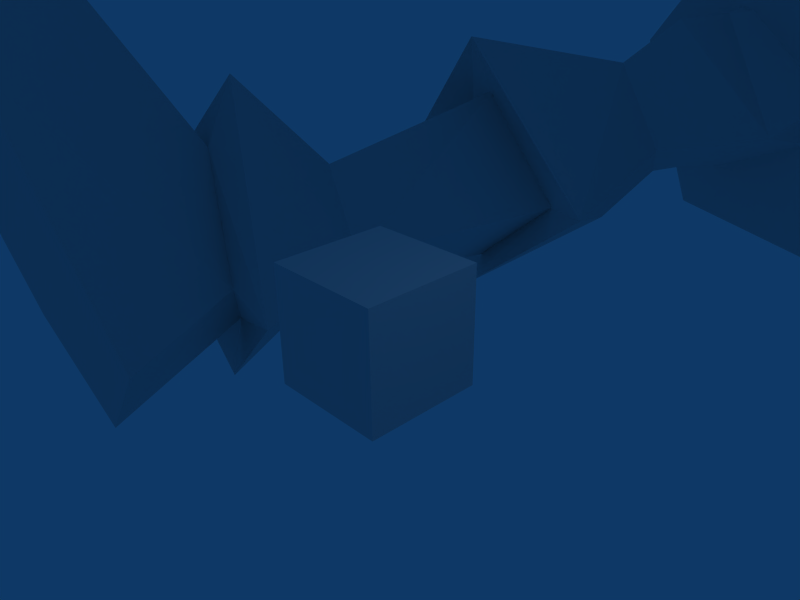 # Source: RockSlingerTest004.blend  (saved by Blender 2.49.2; exported with 4.5.12 LTS)
import bpy
from mathutils import Matrix  # noqa: F401  (used for matrix-valued properties, if any)

bpy.ops.wm.read_factory_settings(use_empty=True)
scene = bpy.context.scene
scene.name = 'Scene'

# ---- collections
col_collection_1 = bpy.data.collections.new('Collection 1'); scene.collection.children.link(col_collection_1)

# ---- materials (node trees are filled in below, after node groups)
mat_material_0 = bpy.data.materials.new('Material_0')
mat_material_0.alpha_threshold = 0.0
mat_material_0.specular_color = (0.0, 0.0, 0.0)
mat_material_0.roughness = 0.5
mat_material_0.line_color = (0.0, 0.0, 0.0, 1.0)
mat_material = bpy.data.materials.new('Material')
mat_material.alpha_threshold = 0.0
mat_material.roughness = 0.5
mat_material.line_color = (0.0, 0.0, 0.0, 1.0)

# ---- material node trees

# ---- world
world_world = bpy.data.worlds.new('World'); scene.world = world_world
world_world.color = (0.05656, 0.2208, 0.4)
world_world.use_sun_shadow = False
world_world.sun_shadow_jitter_overblur = 0.0
world_world.cycles.sampling_method = 'MANUAL'
world_world.cycles.sample_map_resolution = 256

# ---- cameras
cam_camera = bpy.data.cameras.new('Camera')
cam_camera.passepartout_alpha = 0.2
cam_camera.clip_end = 100.0
cam_camera.lens = 35.0
cam_camera.ortho_scale = 7.314
cam_camera.show_passepartout = False
cam_camera.show_safe_areas = True
cam_camera.dof.focus_distance = 0.0
cam_camera.dof.aperture_fstop = 128.0

# ---- lights
light_spot = bpy.data.lights.new('Spot', 'POINT')
light_spot.transmission_factor = 0.0
light_spot.cutoff_distance = 30.0
light_spot.energy = 100.0
light_spot.shadow_buffer_clip_start = 1.001
light_spot.shadow_soft_size = 1.0
light_spot.shadow_maximum_resolution = 0.006
light_spot.use_absolute_resolution = True
light_spot.cycles.use_multiple_importance_sampling = False

# ---- meshes
me_mesh_object_001 = bpy.data.meshes.new('Mesh Object.001')
me_mesh_object_001.from_pydata([(17.97, 83.96, 5.899), (19.31, 87.29, 11.08), (14.58, 90.91, 10.14), (22.57, 91.41, 7.174), (21.84, 90.03, 0.3544), (18.18, 93.28, 0.2387), (14.58, 90.91, 10.14), (19.31, 87.29, 11.08), (14.58, 90.91, 10.14), (14.71, 87.37, 4.981), (17.81, 98.5, 6.427), (22.57, 91.41, 7.174), (14.71, 87.37, 4.981), (18.18, 93.28, 0.2387), (21.84, 90.03, 0.3544), (21.84, 90.03, 0.3544), (17.97, 83.96, 5.899), (17.81, 98.5, 6.427), (15.17, 101.0, 6.039), (10.63, 101.2, 4.818), (5.682, 91.97, 11.62), (14.9, 100.2, 5.746), (11.35, 91.31, 10.96), (15.98, 93.79, -0.7618), (14.9, 100.2, 5.746), (17.81, 98.5, 6.427), (17.81, 98.5, 6.427), (15.98, 93.79, -0.7618), (3.046, 100.9, -2.973), (12.63, 94.68, -2.846), (3.635, 96.29, -6.12), (15.17, 101.0, 6.039), (15.98, 93.79, -0.7618), (11.35, 91.31, 10.96), (15.17, 101.0, 6.039), (11.35, 91.31, 10.96), (14.9, 100.2, 5.746), (15.17, 101.0, 6.039), (15.98, 93.79, -0.7618), (11.75, 87.62, 4.134), (11.35, 91.31, 10.96), (15.98, 93.79, -0.7618), (18.18, 93.28, 0.2387), (11.75, 87.62, 4.134), (3.278, 85.99, -9.855), (2.45, 77.03, -10.91), (-5.549, 88.16, -8.361), (12.03, 77.0, -8.163), (3.202, 86.76, -8.484), (10.26, 80.35, -4.58), (11.55, 78.65, 2.728), (15.48, 71.76, -0.0412), (10.57, 87.17, -2.753), (11.75, 87.62, 4.134), (4.964, 85.01, 11.4), (-2.639, 92.64, 10.62), (-3.475, 84.41, 11.04), (6.177, 78.89, 10.26), (11.55, 78.65, 2.728), (11.75, 87.62, 4.134), (-8.189, 85.0, 9.606), (-3.257, 75.16, 11.97), (1.942, 77.59, 13.07), (7.967, 72.93, 12.66), (13.85, 70.68, 7.162), (15.48, 71.76, -0.0412), (-11.38, 78.94, -3.912), (-10.94, 77.64, 5.67), (-11.28, 86.77, 5.793), (-6.981, 76.39, 8.985), (5.672, 70.18, -6.51), (0.853, 70.06, -7.515), (0.7416, 73.52, -7.799), (-6.445, 69.83, -7.151), (-6.625, 72.21, -8.152), (-11.45, 69.18, -2.51), (-11.85, 71.5, -2.681), (-6.286, 79.12, -9.519), (-11.38, 78.94, -3.912), (10.01, 70.51, -8.877), (5.672, 70.18, -6.51), (13.77, 65.87, -0.9611), (-2.771, 69.32, 9.71), (4.856, 65.66, 8.109), (6.34, 67.41, 10.79), (12.22, 65.16, 6.21), (-10.7, 70.23, 5.962), (-9.364, 67.85, 4.186), (-2.082, 66.98, 7.334), (-11.85, 71.5, -2.681), (-11.45, 69.18, -2.51), (12.22, 65.16, 6.21), (13.77, 65.87, -0.9611), (-8.301, 66.64, -9.514), (-12.22, 57.2, -11.15), (-15.54, 55.87, -1.964), (-12.88, 64.92, -2.583), (-12.88, 64.92, -2.583), (-9.758, 63.17, 5.317), (-9.849, 54.27, 6.27), (-15.54, 55.87, -1.964), (-19.24, 40.41, -2.061), (11.77, 65.15, -0.1437), (5.672, 70.18, -6.51), (11.77, 65.15, -0.1437), (6.34, 67.41, 10.79), (-2.233, 38.47, -13.65), (11.54, 40.88, -12.11), (14.56, 39.23, 7.354), (14.56, 39.23, 7.354), (1.915, 37.2, 9.684), (-2.233, 38.47, -13.65), (11.54, 40.88, -12.11), (18.56, 41.23, -2.874), (14.56, 39.23, 7.354), (-2.233, 38.47, -13.65), (1.915, 37.2, 9.684), (-11.67, 38.14, 7.184), (-11.67, 38.14, 7.184), (-15.6, 40.92, -11.99), (-2.233, 38.47, -13.65), (-15.6, 40.92, -11.99), (-11.67, 38.14, 7.184), (-19.24, 40.41, -2.061), (14.24, 56.47, -1.954), (18.56, 41.23, -2.874), (11.54, 40.88, -12.11), (8.463, 56.96, -9.884), (8.047, 66.57, -7.823), (11.77, 65.15, -0.1437), (0.39, 66.82, -9.062), (-0.3771, 57.71, -11.78), (-2.233, 38.47, -13.65), (-15.6, 40.92, -11.99), (-19.24, 40.41, -2.061), (11.77, 65.15, -0.1437), (7.887, 63.6, 7.033), (11.77, 65.15, -0.1437), (11.17, 55.2, 7.573), (14.24, 56.47, -1.954), (-1.598, 62.37, 8.486), (1.031, 53.48, 9.16), (1.915, 37.2, 9.684), (14.56, 39.23, 7.354), (18.56, 41.23, -2.874), (-11.67, 38.14, 7.184), (11.77, 65.15, -0.1437), (11.77, 65.15, -0.1437), (16.05, 13.76, -6.003), (12.23, 22.38, -4.303), (16.17, 24.62, -11.13), (16.17, 24.62, -11.13), (18.14, 14.08, -9.794), (17.93, 23.5, -1.498), (12.23, 22.38, -4.303), (16.05, 13.76, -6.003), (19.26, 14.52, -3.334), (17.93, 23.5, -1.498), (10.04, 20.76, -2.941), (19.03, 22.33, 1.062), (15.36, 31.1, -0.4886), (15.36, 31.1, -0.4886), (11.46, 30.33, -3.33), (13.2, 31.81, -9.528), (16.69, 24.3, -13.96), (10.04, 20.76, -2.941), (11.46, 30.33, -3.33), (13.2, 31.81, -9.528), (2.858, 49.24, 5.118), (7.844, 35.37, -2.178), (13.88, 38.8, 1.404), (12.81, 35.47, -7.313), (9.473, 32.92, -2.792), (7.844, 35.37, -2.178), (12.0, 37.92, -7.336), (12.81, 35.47, -7.313), (14.82, 34.73, 1.429), (16.81, 36.01, -4.969), (16.52, 39.18, -4.534), (12.81, 35.47, -7.313), (13.2, 31.81, -9.528), (12.81, 35.47, -7.313), (16.97, 31.91, -5.284), (16.81, 36.01, -4.969), (14.82, 34.73, 1.429), (16.69, 24.3, -13.96), (16.17, 24.62, -11.13), (12.23, 22.38, -4.303), (10.04, 20.76, -2.941), (16.69, 24.3, -13.96), (10.04, 20.76, -2.941), (12.23, 22.38, -4.303), (17.93, 23.5, -1.498), (17.93, 23.5, -1.498), (19.03, 22.33, 1.062), (14.57, 7.576, -5.571), (18.14, 14.08, -9.794), (18.14, 14.08, -9.794), (18.28, 9.217, -12.85), (21.76, 10.93, 0.6279), (19.26, 14.52, -3.334), (14.57, 7.576, -5.571), (21.76, 10.93, 0.6279), (22.48, 24.85, -6.542), (16.69, 24.3, -13.96), (13.2, 31.81, -9.528), (15.36, 31.1, -0.4886), (19.03, 22.33, 1.062), (12.81, 35.47, -7.313), (16.81, 36.01, -4.969), (8.488, 51.47, -9.121), (13.91, 52.54, -1.712), (11.56, 51.28, 5.393), (13.88, 38.8, 1.404), (14.82, 34.73, 1.429), (3.239, 50.2, -7.003), (14.82, 34.73, 1.429), (12.0, 37.92, -7.336), (2.858, 49.24, 5.118), (15.36, 31.1, -0.4886), (14.82, 34.73, 1.429), (9.473, 32.92, -2.792), (19.03, 22.33, 1.062), (17.93, 23.5, -1.498), (19.48, 26.12, -6.503), (22.48, 24.85, -6.542), (16.17, 24.62, -11.13), (16.69, 24.3, -13.96), (19.26, 14.52, -3.334), (21.76, 10.93, 0.6279), (25.76, 9.642, -7.83), (20.83, 14.84, -7.067), (17.93, 23.5, -1.498), (19.48, 26.12, -6.503), (16.17, 24.62, -11.13), (18.14, 14.08, -9.794), (18.28, 9.217, -12.85), (25.76, 9.642, -7.83), (-16.54, 13.42, -8.052), (-19.82, 13.79, -10.87), (-18.99, 24.51, -11.96), (-18.99, 24.51, -11.96), (-12.83, 22.19, -7.067), (-17.27, 22.71, -2.417), (-18.67, 13.77, -4.403), (-16.54, 13.42, -8.052), (-12.83, 22.19, -7.067), (-17.27, 22.71, -2.417), (-10.22, 20.67, -6.66), (-12.19, 30.11, -5.785), (-14.91, 30.41, -1.739), (-14.91, 30.41, -1.739), (-17.36, 21.32, 0.2647), (-16.03, 31.8, -10.89), (-12.19, 30.11, -5.785), (-10.22, 20.67, -6.66), (-20.43, 24.31, -14.46), (-16.03, 31.8, -10.89), (-8.665, 35.33, -5.525), (-10.28, 32.81, -5.748), (-15.09, 35.36, -8.65), (-13.94, 33.96, 0.1664), (-13.27, 38.08, 0.158), (-17.8, 38.61, -4.483), (-18.07, 35.46, -5.051), (-13.94, 33.96, 0.1664), (-15.09, 35.36, -8.65), (-16.03, 31.8, -10.89), (-15.09, 35.36, -8.65), (-13.94, 33.96, 0.1664), (-18.07, 35.46, -5.051), (-18.11, 31.37, -5.622), (-20.43, 24.31, -14.46), (-10.22, 20.67, -6.66), (-12.83, 22.19, -7.067), (-18.99, 24.51, -11.96), (-20.43, 24.31, -14.46), (-10.22, 20.67, -6.66), (-17.36, 21.32, 0.2647), (-17.27, 22.71, -2.417), (-17.27, 22.71, -2.417), (-12.83, 22.19, -7.067), (-14.68, 7.35, -8.641), (-20.75, 9.112, -14.08), (-19.82, 13.79, -10.87), (-19.82, 13.79, -10.87), (-19.46, 9.781, -0.1274), (-14.68, 7.35, -8.641), (-18.67, 13.77, -4.403), (-19.46, 9.781, -0.1274), (-16.03, 31.8, -10.89), (-20.43, 24.31, -14.46), (-23.33, 23.99, -5.496), (-15.09, 35.36, -8.65), (-18.07, 35.46, -5.051), (-14.46, 37.86, -8.742), (-14.91, 30.41, -1.739), (-13.94, 33.96, 0.1664), (-17.36, 21.32, 0.2647), (-2.391, 49.0, 1.798), (-5.792, 50.26, -9.146), (-10.7, 51.48, -10.28), (-14.75, 51.99, -2.852), (-11.08, 50.51, 3.711), (-15.09, 35.36, -8.65), (-17.8, 38.61, -4.483), (-2.391, 49.0, 1.798), (-8.665, 35.33, -5.525), (-13.94, 33.96, 0.1664), (-10.28, 32.81, -5.748), (-14.91, 30.41, -1.739), (-20.58, 25.49, -6.373), (-17.27, 22.71, -2.417), (-17.36, 21.32, 0.2647), (-23.33, 23.99, -5.496), (-18.99, 24.51, -11.96), (-20.43, 24.31, -14.46), (-26.05, 8.678, -6.801), (-19.46, 9.781, -0.1274), (-18.67, 13.77, -4.403), (-21.45, 14.19, -7.342), (-17.27, 22.71, -2.417), (-20.58, 25.49, -6.373), (-18.99, 24.51, -11.96), (-19.82, 13.79, -10.87), (-20.75, 9.112, -14.08), (-26.05, 8.678, -6.801), (-9.712, 93.5, 6.33), (-7.402, 102.2, -2.275), (-11.32, 101.6, -5.088), (-10.24, 89.84, -3.728), (-3.995, 96.27, -8.861), (-11.32, 101.6, -5.088), (-7.402, 102.2, -2.275), (-11.32, 101.6, -5.088), (-13.26, 93.1, 1.847), (-10.24, 89.84, -3.728), (-15.61, 84.76, -7.979), (-11.33, 87.43, -6.187), (-13.62, 90.89, -2.005), (-13.62, 90.89, -2.005), (-19.21, 88.62, -4.538), (-11.33, 87.43, -6.187), (-15.61, 84.76, -7.979), (-14.02, 91.04, -14.34), (-14.02, 91.04, -14.34), (-9.14, 93.16, -11.53), (-7.864, 94.86, -10.23), (-9.14, 93.16, -11.53), (-13.04, 98.54, -6.92), (-13.04, 98.54, -6.92), (-10.55, 100.3, -5.239), (-7.864, 94.86, -10.23), (-7.864, 94.86, -10.23), (-18.53, 93.0, -9.361), (-13.04, 98.54, -6.92), (-14.02, 91.04, -14.34), (-19.21, 88.62, -4.538), (-13.62, 90.89, -2.005), (-13.04, 98.54, -6.92), (-13.26, 93.1, 1.847), (-10.55, 100.3, -5.239), (-11.32, 101.6, -5.088), (-10.55, 100.3, -5.239), (-7.864, 94.86, -10.23), (-10.24, 89.84, -3.728), (-13.26, 93.1, 1.847), (-11.33, 87.43, -6.187), (-7.864, 94.86, -10.23), (-10.24, 89.84, -3.728), (-9.14, 93.16, -11.53), (-4.515, 102.9, 0.4114), (-4.021, 99.58, 5.263), (-3.291, 102.9, 2.747), (-4.515, 102.9, 0.4114), (-7.402, 102.2, -2.275), (1.792, 103.4, 1.417), (7.044, 101.7, 4.548), (3.087, 98.78, 7.753), (4.734, 102.0, 5.558), (10.63, 101.2, 4.818), (-0.9751, 97.39, 7.388), (-7.402, 102.2, -2.275), (2.792, 103.9, 14.37), (0.9107, 103.6, 16.67), (0.7869, 103.3, 14.9), (4.734, 102.0, 5.558), (1.792, 103.4, 1.417), (0.6648, 104.2, 2.466), (4.611, 102.9, 5.71), (4.734, 102.0, 5.558), (4.611, 102.9, 5.71), (5.047, 105.8, 0.1612), (8.986, 104.6, 4.148), (0.6648, 104.2, 2.466), (-0.4463, 106.6, -0.9817), (5.047, 105.8, 0.1612), (5.047, 105.8, 0.1612), (0.6648, 104.2, 2.466), (-1.299, 103.8, 14.67), (0.7869, 103.3, 14.9), (0.9107, 103.6, 16.67), (-5.965, 109.5, 9.101), (-8.938, 104.2, 5.458), (-4.309, 102.7, 6.361), (-4.309, 102.7, 6.361), (-8.938, 104.2, 5.458), (-5.672, 105.5, 0.9444), (0.6648, 104.2, 2.466), (-4.309, 102.7, 6.361), (-5.672, 105.5, 0.9444), (-5.672, 105.5, 0.9444), (-0.4463, 106.6, -0.9817), (0.8515, 108.5, 17.33), (0.8663, 110.4, 18.09), (-2.684, 110.5, 17.51), (-2.257, 108.6, 16.75), (-2.684, 110.5, 17.51), (-4.478, 111.0, 14.41), (0.8087, 107.2, 16.35), (0.9107, 103.6, 16.67), (2.792, 103.9, 14.37), (2.563, 106.8, 14.97), (3.81, 107.8, 15.91), (0.8515, 108.5, 17.33), (3.837, 108.7, 16.31), (4.287, 110.6, 17.0), (0.8663, 110.4, 18.09), (5.124, 107.6, 12.96), (5.067, 109.0, 13.2), (5.589, 111.2, 13.68), (4.945, 101.9, 8.497), (6.35, 109.8, 8.201), (5.589, 111.2, 13.68), (5.982, 112.3, 8.524), (5.02, 111.5, 13.38), (3.679, 111.0, 16.38), (0.8663, 110.4, 18.09), (3.039, 99.8, 12.55), (2.944, 101.0, 7.499), (8.986, 104.6, 4.148), (0.7562, 99.24, 13.28), (-0.3574, 99.51, 9.061), (5.589, 111.2, 13.68), (4.734, 102.0, 5.558), (3.087, 98.78, 7.753), (0.8049, 110.8, 17.36), (0.7853, 112.8, 17.71), (3.56, 113.1, 16.67), (0.5533, 116.2, 15.53), (3.401, 116.6, 13.54), (0.1649, 117.8, 10.69), (3.549, 117.1, 9.623), (-0.08248, 117.3, 7.178), (4.982, 113.7, 13.61), (5.684, 114.6, 8.96), (3.347, 115.3, 5.366), (-0.2499, 115.5, 4.332), (-0.2852, 113.2, 3.183), (3.814, 113.1, 4.26), (-0.2577, 110.7, 2.819), (3.892, 110.6, 3.988), (5.047, 105.8, 0.1612), (-0.4463, 106.6, -0.9817), (8.986, 104.6, 4.148), (-0.9751, 97.39, 7.388), (2.944, 101.0, 7.499), (5.587, 106.4, 9.701), (6.232, 103.2, 9.84), (8.07, 102.5, 7.303), (7.026, 107.6, 7.079), (8.561, 105.2, 5.596), (-1.299, 103.8, 14.67), (0.9107, 103.6, 16.67), (0.8087, 107.2, 16.35), (-1.11, 106.7, 15.24), (-3.97, 107.4, 13.62), (-4.192, 101.7, 9.164), (-1.629, 99.69, 12.89), (0.7562, 99.24, 13.28), (-2.25, 107.7, 16.35), (-3.937, 108.8, 13.86), (-3.039, 101.3, 6.707), (-2.684, 110.5, 17.51), (-3.291, 102.9, 2.747), (-4.478, 111.0, 14.41), (-4.478, 111.0, 14.41), (-0.3574, 99.51, 9.061), (-4.021, 99.58, 5.263), (-0.9751, 97.39, 7.388), (-3.291, 102.9, 2.747), (-0.2577, 110.7, 2.819), (-0.4463, 106.6, -0.9817), (-5.672, 105.5, 0.9444), (-4.183, 110.4, 4.578), (-4.174, 112.9, 4.844), (-0.2852, 113.2, 3.183), (-3.649, 115.2, 5.877), (-0.2499, 115.5, 4.332), (-0.08248, 117.3, 7.178), (-8.938, 104.2, 5.458), (-5.664, 112.1, 9.375), (-5.404, 114.3, 9.77), (-3.307, 117.0, 10.12), (0.1649, 117.8, 10.69), (-2.567, 116.4, 13.98), (0.5533, 116.2, 15.53), (-4.478, 111.0, 14.41), (-3.971, 111.3, 14.04), (-3.998, 113.5, 14.27), (-2.121, 113.0, 17.08), (0.7853, 112.8, 17.71), (-2.19, 110.9, 16.81), (0.8049, 110.8, 17.36), (0.8663, 110.4, 18.09), (0.6648, 104.2, 2.466), (1.792, 103.4, 1.417), (-7.48, 102.1, 8.439), (-5.327, 103.0, 10.68), (-4.846, 106.1, 10.46), (-6.701, 107.3, 8.082), (-8.33, 104.8, 6.831), (21.61, 82.23, 6.097), (23.03, 84.75, 10.77), (19.31, 87.29, 11.08), (19.31, 87.29, 11.08), (21.61, 82.23, 6.097), (21.84, 90.03, 0.3544), (24.61, 80.88, 6.897), (28.12, 83.82, 2.839), (31.76, 81.33, 3.462), (31.76, 81.33, 3.462), (27.28, 75.99, 7.837), (31.76, 81.33, 3.462), (36.66, 74.98, 7.085), (36.66, 74.98, 7.085), (33.59, 72.66, 11.56), (28.12, 83.82, 2.839), (34.58, 74.81, 13.96), (28.73, 80.52, 12.75), (27.28, 75.99, 7.837), (33.59, 72.66, 11.56), (34.58, 74.81, 13.96), (26.47, 88.06, 7.704), (26.2, 86.27, 1.728), (23.03, 84.75, 10.77), (25.67, 83.52, 10.26), (21.84, 90.03, 0.3544), (26.2, 86.27, 1.728), (28.12, 83.82, 2.839), (25.67, 83.52, 10.26), (23.03, 84.75, 10.77), (24.61, 80.88, 6.897), (28.73, 80.52, 12.75), (28.81, 85.87, 7.02), (28.12, 83.82, 2.839), (26.2, 86.27, 1.728), (31.76, 81.33, 3.462), (33.77, 82.75, 7.918), (36.66, 74.98, 7.085), (37.88, 76.14, 10.32), (25.67, 83.52, 10.26), (26.2, 86.27, 1.728), (25.67, 83.52, 10.26), (25.67, 83.52, 10.26), (28.73, 80.52, 12.75), (34.58, 74.81, 13.96), (41.41, 69.34, 18.32), (37.44, 72.48, 14.13), (36.82, 69.1, 12.58), (36.55, 63.77, 13.83), (41.41, 69.34, 18.32), (42.84, 62.81, 15.41), (41.41, 69.34, 18.32), (45.25, 63.51, 12.02), (42.84, 62.81, 15.41), (36.55, 63.77, 13.83), (38.91, 72.24, 8.828), (36.82, 69.1, 12.58), (36.66, 74.98, 7.085), (38.91, 72.24, 8.828), (38.91, 72.24, 8.828), (39.77, 73.29, 11.49), (37.44, 72.48, 14.13), (37.44, 72.48, 14.13), (34.58, 74.81, 13.96), (36.82, 69.1, 12.58), (37.44, 72.48, 14.13), (39.77, 73.29, 11.49), (37.44, 72.48, 14.13), (41.41, 69.34, 18.32), (46.12, 69.67, 11.42), (38.91, 72.24, 8.828), (42.81, 66.43, 7.916), (45.25, 63.51, 12.02), (45.25, 63.51, 12.02), (42.84, 62.81, 15.41), (36.82, 69.1, 12.58), (38.91, 72.24, 8.828), (42.81, 66.43, 7.916), (45.25, 63.51, 12.02), (18.85, 0.8023, 2.057), (22.37, -0.4277, 7.762), (21.32, 3.903, 6.014), (14.57, 7.576, -5.571), (17.07, 8.14, -6.682), (19.96, 9.156, -1.896), (19.96, 9.156, -1.896), (21.76, 10.93, 0.6279), (25.76, 9.642, -7.83), (21.76, 10.93, 0.6279), (19.96, 9.156, -1.896), (22.72, 9.122, -6.847), (19.68, 10.14, -9.996), (19.68, 10.14, -9.996), (17.07, 8.14, -6.682), (14.57, 7.576, -5.571), (18.28, 9.217, -12.85), (25.76, 9.642, -7.83), (20.64, 4.109, -13.56), (19.68, 10.14, -9.996), (22.72, 9.122, -6.847), (24.13, 3.153, -9.149), (26.36, 3.564, 3.73), (27.22, 0.82, 1.764), (27.42, -0.02177, 5.636), (22.37, -0.4277, 7.762), (19.96, 9.156, -1.896), (21.32, 3.903, 6.014), (22.37, -0.4277, 7.762), (17.07, 8.14, -6.682), (19.68, 10.14, -9.996), (20.64, 4.109, -13.56), (15.86, 3.063, -8.517), (19.96, 9.156, -1.896), (24.13, 3.153, -9.149), (15.86, 3.063, -8.517), (20.64, 4.109, -13.56), (18.85, 0.8023, 2.057), (27.22, 0.82, 1.764), (22.37, -0.4277, 7.762), (27.42, -0.02177, 5.636), (-18.83, 83.75, -10.17), (-19.21, 88.62, -4.538), (-19.21, 88.62, -4.538), (-22.33, 86.79, -7.236), (-14.02, 91.04, -14.34), (-18.83, 83.75, -10.17), (-21.87, 83.03, -11.49), (-25.41, 78.79, -12.7), (-25.14, 84.56, -18.57), (-25.14, 84.56, -18.57), (-21.51, 86.28, -16.66), (-33.15, 76.94, -13.89), (-32.3, 79.47, -19.15), (-32.3, 79.47, -19.15), (-25.14, 84.56, -18.57), (-21.51, 86.28, -16.66), (-34.98, 79.39, -12.49), (-33.15, 76.94, -13.89), (-25.41, 78.79, -12.7), (-28.71, 83.83, -9.469), (-34.98, 79.39, -12.49), (-22.46, 90.46, -11.56), (-18.9, 88.26, -16.19), (-22.33, 86.79, -7.236), (-24.27, 86.04, -9.344), (-18.9, 88.26, -16.19), (-14.02, 91.04, -14.34), (-21.51, 86.28, -16.66), (-22.33, 86.79, -7.236), (-24.27, 86.04, -9.344), (-21.87, 83.03, -11.49), (-28.71, 83.83, -9.469), (-24.24, 88.7, -13.68), (-18.9, 88.26, -16.19), (-24.27, 86.04, -9.344), (-18.9, 88.26, -16.19), (-21.51, 86.28, -16.66), (-25.14, 84.56, -18.57), (-29.16, 86.62, -16.23), (-24.27, 86.04, -9.344), (-32.3, 79.47, -19.15), (-35.02, 81.06, -17.29), (-34.98, 79.39, -12.49), (-28.71, 83.83, -9.469), (-24.27, 86.04, -9.344), (-43.92, 75.58, -13.63), (-38.47, 68.92, -14.48), (-36.91, 74.11, -15.3), (-37.72, 77.64, -14.26), (-43.92, 75.58, -13.63), (-43.92, 75.58, -13.63), (-44.43, 69.24, -17.19), (-38.47, 68.92, -14.48), (-44.43, 69.24, -17.19), (-44.04, 70.14, -21.29), (-35.61, 77.32, -19.34), (-32.3, 79.47, -19.15), (-36.91, 74.11, -15.3), (-35.61, 77.32, -19.34), (-35.61, 77.32, -19.34), (-37.71, 78.68, -17.72), (-37.72, 77.64, -14.26), (-37.72, 77.64, -14.26), (-37.72, 77.64, -14.26), (-36.91, 74.11, -15.3), (-34.98, 79.39, -12.49), (-43.92, 75.58, -13.63), (-37.72, 77.64, -14.26), (-37.71, 78.68, -17.72), (-43.2, 76.3, -21.92), (-44.04, 70.14, -21.29), (-44.43, 69.24, -17.19), (-35.61, 77.32, -19.34), (-39.11, 72.28, -22.82), (-44.04, 70.14, -21.29), (-39.11, 72.28, -22.82), (-35.61, 77.32, -19.34), (-36.91, 74.11, -15.3), (-44.04, 70.14, -21.29), (-19.8, 8.649, -2.884), (-19.46, 9.781, -0.1274), (-26.05, 8.678, -6.801), (-26.05, 8.678, -6.801), (-23.0, 8.498, -7.557), (-19.8, 8.649, -2.884), (-19.02, 0.5869, 1.395), (-21.44, 3.834, 5.26), (-22.47, -0.4285, 7.189), (-17.34, 7.616, -7.933), (-19.8, 8.649, -2.884), (-21.44, 3.834, 5.26), (-20.3, 9.538, -11.02), (-26.05, 8.678, -6.801), (-14.68, 7.35, -8.641), (-19.46, 9.781, -0.1274), (-19.8, 8.649, -2.884), (-19.8, 8.649, -2.884), (-17.34, 7.616, -7.933), (-14.68, 7.35, -8.641), (-17.34, 7.616, -7.933), (-20.3, 9.538, -11.02), (-20.75, 9.112, -14.08), (-26.05, 8.678, -6.801), (-23.0, 8.498, -7.557), (-20.3, 9.538, -11.02), (-21.02, 3.278, -14.32), (-24.45, 2.487, -9.824), (-26.51, 3.393, 3.056), (-19.8, 8.649, -2.884), (-21.44, 3.834, 5.26), (-22.47, -0.4285, 7.189), (-27.39, 0.5729, 1.21), (-27.54, -0.1179, 5.114), (-22.47, -0.4285, 7.189), (-21.02, 3.278, -14.32), (-20.3, 9.538, -11.02), (-16.17, 2.441, -9.297), (-21.44, 3.834, 5.26), (-24.45, 2.487, -9.824), (-21.02, 3.278, -14.32), (-16.17, 2.441, -9.297), (-19.02, 0.5869, 1.395), (-27.39, 0.5729, 1.21), (-22.47, -0.4285, 7.189), (-27.54, -0.1179, 5.114), (3.303, 115.1, 20.51), (0.4506, 109.9, 17.46), (4.86, 114.8, 18.63), (3.303, 115.1, 20.51), (3.303, 115.1, 20.51), (0.4506, 109.9, 17.46), (1.598, 116.3, 19.21), (4.86, 114.8, 18.63), (4.86, 114.8, 18.63), (1.598, 116.3, 19.21), (1.598, 116.3, 19.21), (1.598, 116.3, 19.21), (0.4506, 109.9, 17.46), (3.303, 115.1, 20.51), (-0.6399, 113.0, 19.76), (1.053, 110.3, 17.25), (0.6043, 114.2, 18.41), (-0.6399, 113.0, 19.76), (-0.6399, 113.0, 19.76), (1.053, 110.3, 17.25), (-2.215, 112.6, 18.27), (0.6043, 114.2, 18.41), (0.6043, 114.2, 18.41), (-2.215, 112.6, 18.27), (-2.215, 112.6, 18.27), (-2.215, 112.6, 18.27), (1.053, 110.3, 17.25), (-0.6399, 113.0, 19.76)], [(769, 771), (775, 776), (783, 785), (789, 790)], [(0, 1, 2), (3, 4, 5), (6, 7, 3), (9, 0, 8), (5, 10, 11), (12, 13, 14), (15, 16, 12), (3, 17, 6), (18, 19, 20), (17, 21, 22), (23, 24, 25), (26, 5, 27), (28, 19, 29), (29, 30, 28), (31, 32, 29), (29, 19, 31), (20, 33, 34), (35, 6, 17), (22, 36, 37), (37, 36, 38), (39, 9, 6), (6, 40, 39), (41, 42, 12), (12, 43, 41), (44, 45, 46), (45, 44, 47), (44, 48, 49), (49, 47, 44), (47, 49, 50), (50, 51, 47), (30, 29, 52), (52, 48, 30), (48, 52, 49), (49, 52, 53), (53, 50, 49), (32, 53, 52), (52, 29, 32), (54, 20, 55), (33, 20, 54), (55, 56, 54), (54, 56, 57), (54, 57, 58), (58, 59, 54), (54, 59, 33), (56, 60, 61), (61, 62, 56), (62, 57, 56), (62, 63, 57), (58, 57, 63), (63, 64, 58), (64, 65, 58), (66, 67, 68), (68, 67, 69), (60, 68, 69), (69, 61, 60), (70, 71, 72), (71, 73, 74), (74, 72, 71), (73, 75, 76), (76, 74, 73), (77, 74, 76), (74, 77, 72), (76, 78, 77), (72, 77, 46), (45, 72, 46), (72, 45, 79), (79, 80, 72), (47, 79, 45), (79, 47, 51), (51, 81, 79), (61, 69, 82), (61, 82, 83), (83, 84, 61), (62, 61, 84), (84, 63, 62), (63, 84, 85), (86, 67, 66), (69, 67, 86), (86, 82, 69), (82, 86, 87), (87, 88, 82), (82, 88, 83), (66, 89, 86), (86, 89, 90), (90, 87, 86), (91, 64, 63), (65, 64, 85), (85, 92, 65), (93, 94, 95), (95, 96, 93), (93, 96, 75), (75, 73, 93), (87, 90, 97), (97, 98, 87), (88, 87, 98), (99, 98, 97), (97, 100, 99), (99, 100, 101), (102, 103, 79), (104, 85, 105), (106, 107, 108), (109, 110, 111), (112, 113, 114), (115, 116, 117), (118, 119, 120), (121, 122, 123), (124, 125, 126), (126, 127, 124), (124, 127, 128), (128, 129, 124), (129, 128, 70), (70, 128, 130), (130, 71, 70), (126, 131, 127), (131, 128, 127), (128, 131, 130), (131, 93, 130), (130, 93, 73), (73, 71, 130), (131, 126, 132), (133, 131, 132), (131, 133, 94), (93, 131, 94), (95, 94, 133), (133, 134, 95), (79, 81, 135), (136, 83, 88), (83, 136, 137), (137, 136, 138), (138, 139, 137), (98, 140, 88), (88, 140, 136), (136, 140, 141), (141, 138, 136), (138, 141, 142), (142, 143, 138), (138, 143, 144), (144, 139, 138), (98, 99, 141), (141, 140, 98), (101, 145, 99), (99, 145, 142), (142, 141, 99), (84, 83, 146), (147, 92, 85), (148, 149, 150), (151, 152, 148), (153, 154, 155), (155, 156, 157), (158, 159, 160), (161, 162, 158), (163, 164, 165), (165, 166, 167), (168, 169, 170), (171, 172, 173), (173, 174, 175), (176, 177, 178), (179, 180, 166), (166, 172, 181), (182, 183, 184), (185, 186, 187), (187, 188, 189), (190, 191, 192), (193, 194, 190), (195, 148, 196), (197, 198, 195), (199, 200, 155), (155, 201, 202), (203, 204, 205), (205, 182, 203), (203, 182, 206), (206, 207, 203), (182, 205, 208), (208, 209, 182), (178, 209, 208), (208, 174, 178), (178, 174, 210), (210, 211, 178), (178, 211, 212), (212, 213, 178), (178, 213, 214), (215, 210, 174), (213, 212, 168), (216, 206, 182), (217, 173, 215), (218, 215, 173), (162, 219, 220), (220, 221, 162), (169, 221, 220), (220, 213, 169), (222, 223, 224), (224, 225, 222), (225, 224, 226), (226, 227, 225), (228, 229, 230), (230, 231, 228), (232, 228, 231), (231, 233, 232), (234, 233, 231), (231, 235, 234), (236, 235, 231), (231, 237, 236), (238, 239, 240), (241, 242, 238), (243, 244, 245), (245, 246, 247), (248, 249, 250), (251, 252, 248), (253, 254, 255), (255, 256, 257), (258, 259, 260), (261, 262, 263), (263, 264, 265), (266, 259, 254), (254, 267, 268), (269, 270, 271), (272, 273, 274), (274, 275, 276), (277, 278, 279), (280, 281, 277), (282, 283, 284), (285, 238, 282), (286, 287, 245), (245, 288, 289), (290, 291, 292), (292, 271, 290), (293, 290, 271), (271, 294, 293), (293, 294, 263), (263, 295, 293), (296, 271, 292), (271, 296, 297), (292, 298, 296), (299, 258, 300), (300, 258, 295), (295, 301, 300), (301, 295, 263), (263, 302, 301), (303, 302, 263), (304, 295, 258), (305, 262, 303), (306, 303, 262), (262, 307, 306), (307, 262, 308), (308, 309, 307), (249, 309, 308), (308, 310, 249), (311, 312, 313), (313, 314, 311), (315, 311, 314), (314, 316, 315), (317, 318, 319), (319, 320, 317), (320, 319, 321), (321, 322, 320), (320, 322, 323), (323, 324, 320), (320, 324, 325), (325, 326, 320), (327, 328, 329), (77, 78, 330), (330, 46, 77), (46, 331, 44), (332, 333, 331), (331, 333, 28), (28, 30, 331), (30, 48, 331), (331, 48, 44), (327, 56, 55), (334, 335, 327), (68, 327, 335), (68, 60, 327), (60, 56, 327), (335, 336, 68), (68, 336, 66), (337, 338, 339), (340, 341, 337), (342, 343, 344), (345, 346, 342), (347, 348, 349), (350, 351, 352), (46, 330, 353), (353, 331, 46), (331, 353, 332), (354, 355, 348), (348, 356, 354), (354, 357, 358), (358, 359, 354), (359, 358, 360), (360, 361, 359), (360, 362, 363), (362, 364, 363), (365, 366, 358), (358, 367, 365), (368, 369, 342), (342, 370, 368), (371, 372, 373), (372, 374, 375), (28, 333, 374), (374, 376, 28), (28, 376, 377), (377, 19, 28), (373, 376, 374), (19, 377, 378), (377, 379, 378), (379, 377, 376), (378, 20, 380), (55, 20, 378), (378, 381, 55), (55, 381, 372), (372, 327, 55), (382, 327, 372), (383, 384, 385), (386, 387, 388), (388, 389, 390), (391, 392, 393), (394, 395, 396), (397, 391, 398), (399, 400, 401), (402, 403, 404), (405, 406, 407), (408, 409, 410), (411, 412, 408), (413, 414, 415), (416, 417, 418), (419, 420, 421), (421, 422, 419), (423, 419, 422), (424, 419, 423), (423, 425, 424), (424, 425, 426), (426, 427, 424), (421, 428, 422), (422, 428, 423), (425, 423, 428), (428, 429, 425), (425, 429, 430), (431, 428, 421), (432, 428, 431), (428, 432, 429), (433, 429, 432), (432, 434, 433), (434, 435, 433), (426, 433, 435), (435, 436, 426), (437, 426, 436), (421, 438, 431), (439, 431, 438), (431, 439, 391), (431, 391, 432), (432, 391, 440), (441, 438, 421), (438, 441, 442), (438, 442, 439), (421, 385, 441), (443, 426, 425), (444, 391, 439), (439, 445, 444), (436, 446, 437), (447, 446, 436), (436, 448, 447), (447, 448, 449), (450, 449, 448), (451, 449, 450), (450, 452, 451), (452, 453, 451), (448, 436, 435), (435, 454, 448), (448, 454, 450), (452, 450, 454), (454, 455, 452), (452, 455, 456), (456, 453, 452), (453, 456, 457), (458, 457, 456), (456, 459, 458), (460, 458, 459), (454, 435, 434), (434, 455, 454), (455, 434, 459), (459, 456, 455), (461, 459, 434), (459, 461, 460), (460, 461, 462), (462, 463, 460), (434, 432, 461), (461, 432, 464), (464, 462, 461), (442, 465, 445), (445, 466, 442), (467, 468, 469), (467, 469, 470), (469, 471, 470), (472, 473, 474), (474, 475, 472), (472, 475, 476), (472, 476, 477), (477, 478, 472), (472, 478, 479), (479, 400, 472), (475, 474, 480), (480, 476, 475), (476, 480, 416), (416, 481, 476), (476, 481, 402), (477, 476, 402), (402, 405, 477), (477, 405, 482), (478, 477, 482), (480, 474, 413), (413, 416, 480), (483, 416, 413), (482, 405, 484), (402, 481, 485), (486, 481, 416), (478, 487, 479), (482, 487, 478), (487, 482, 488), (488, 489, 487), (490, 488, 482), (491, 492, 493), (493, 494, 491), (491, 494, 495), (495, 496, 491), (496, 495, 497), (497, 498, 496), (499, 498, 497), (494, 493, 500), (500, 402, 494), (494, 402, 501), (501, 495, 494), (495, 501, 502), (502, 497, 495), (497, 502, 503), (503, 499, 497), (503, 504, 499), (504, 503, 505), (505, 506, 504), (507, 501, 402), (501, 507, 508), (501, 508, 509), (509, 502, 501), (503, 502, 509), (509, 505, 503), (505, 509, 510), (510, 506, 505), (511, 506, 510), (511, 510, 512), (512, 513, 511), (514, 513, 512), (508, 507, 415), (415, 512, 508), (508, 512, 510), (510, 509, 508), (512, 415, 514), (490, 405, 515), (515, 516, 490), (517, 518, 519), (517, 519, 520), (517, 520, 521), (522, 523, 524), (525, 0, 522), (526, 16, 527), (528, 529, 530), (531, 532, 528), (532, 533, 534), (535, 536, 532), (537, 528, 526), (538, 539, 540), (540, 541, 542), (4, 3, 543), (543, 544, 4), (543, 3, 7), (7, 545, 543), (543, 545, 546), (547, 548, 526), (526, 548, 549), (550, 551, 522), (522, 552, 550), (550, 552, 540), (540, 553, 550), (554, 555, 556), (557, 555, 554), (554, 558, 557), (559, 557, 558), (558, 560, 559), (558, 554, 561), (562, 543, 554), (563, 554, 543), (564, 565, 558), (558, 565, 566), (566, 560, 558), (567, 568, 569), (569, 570, 571), (570, 572, 573), (574, 575, 576), (577, 578, 536), (536, 579, 580), (581, 559, 560), (560, 582, 581), (583, 582, 560), (584, 585, 541), (541, 586, 584), (560, 566, 587), (588, 589, 590), (590, 591, 588), (592, 588, 591), (591, 593, 592), (591, 594, 593), (595, 591, 590), (590, 596, 595), (597, 598, 599), (599, 576, 597), (576, 599, 600), (601, 602, 603), (604, 605, 606), (607, 608, 604), (609, 610, 611), (611, 612, 609), (609, 612, 613), (614, 615, 616), (616, 617, 614), (614, 617, 618), (619, 620, 621), (621, 622, 619), (622, 621, 623), (623, 624, 622), (624, 623, 625), (626, 625, 623), (623, 621, 627), (627, 628, 623), (623, 628, 629), (630, 631, 632), (632, 633, 630), (630, 633, 601), (601, 628, 630), (630, 628, 634), (635, 636, 637), (638, 636, 635), (635, 639, 638), (640, 638, 639), (639, 641, 640), (642, 337, 643), (644, 645, 642), (646, 343, 647), (648, 649, 650), (651, 652, 648), (649, 653, 654), (655, 656, 649), (647, 648, 657), (658, 659, 660), (660, 661, 662), (663, 354, 356), (357, 354, 663), (356, 664, 663), (663, 665, 357), (666, 665, 663), (647, 667, 668), (669, 667, 647), (642, 670, 671), (671, 672, 642), (660, 672, 671), (671, 673, 660), (674, 663, 675), (663, 674, 676), (677, 678, 674), (674, 678, 679), (679, 680, 674), (681, 674, 680), (680, 679, 682), (682, 683, 680), (680, 683, 684), (684, 685, 680), (680, 685, 686), (687, 688, 689), (689, 690, 691), (688, 692, 693), (694, 695, 696), (697, 698, 653), (653, 699, 700), (683, 682, 701), (701, 702, 683), (683, 702, 703), (704, 684, 683), (705, 706, 659), (659, 707, 705), (708, 709, 710), (710, 711, 708), (708, 711, 712), (712, 713, 708), (711, 710, 714), (714, 715, 711), (711, 715, 716), (717, 718, 719), (719, 694, 717), (720, 717, 694), (721, 722, 723), (724, 725, 726), (727, 728, 729), (730, 731, 732), (733, 725, 734), (735, 736, 737), (738, 739, 735), (740, 741, 742), (742, 743, 740), (744, 743, 742), (745, 746, 747), (747, 748, 745), (749, 745, 748), (750, 745, 749), (749, 751, 750), (752, 751, 749), (748, 753, 749), (753, 754, 749), (749, 754, 755), (756, 757, 730), (730, 758, 756), (727, 758, 730), (730, 759, 727), (760, 761, 762), (760, 762, 763), (763, 764, 760), (764, 763, 765), (765, 766, 764), (767, 768, 769), (772, 773, 774), (778, 779, 780), (781, 782, 783), (786, 787, 788), (792, 793, 794)])
_uv = me_mesh_object_001.uv_layers.new(name='UVTex')
_uv.uv.foreach_set('vector', [0.4648, 0.7219, 0.4446, 0.7726, 0.3918, 0.7549, 0.4314, 0.8315, 0.4292, 0.8977, 0.3821, 0.9022, 0.3918, 0.7549, 0.4446, 0.7726, 0.4314, 0.8315, 0.4348, 0.7158, 0.4648, 0.7219, 0.3918, 0.7549, 0.3821, 0.9022, 0.3521, 0.8314, 0.4314, 0.8315, 0.4128, 0.9755, 0.3821, 0.9022, 0.4292, 0.8977, 0.4292, 0.8977, 0.4573, 0.9773, 0.4128, 0.9755, 0.4314, 0.8315, 0.3521, 0.8314, 0.3918, 0.7549, 0.2698, 0.5039, 0.2397, 0.5044, 0.2238, 0.4229, 0.3521, 0.8314, 0.321, 0.8232, 0.3816, 0.7473, 0.3579, 0.9033, 0.321, 0.8232, 0.3521, 0.8314, 0.3521, 0.8314, 0.3821, 0.9022, 0.3579, 0.9033, 0.1681, 0.5437, 0.2397, 0.5044, 0.2368, 0.5786, 0.2368, 0.5786, 0.1689, 0.5786, 0.1681, 0.5437, 0.2698, 0.5039, 0.2666, 0.5779, 0.2368, 0.5786, 0.2368, 0.5786, 0.2397, 0.5044, 0.2698, 0.5039, 0.2238, 0.4229, 0.2627, 0.4248, 0.2698, 0.5039, 0.3816, 0.7473, 0.3918, 0.7549, 0.3521, 0.8314, 0.3816, 0.7473, 0.321, 0.8232, 0.3071, 0.8143, 0.3071, 0.8143, 0.321, 0.8232, 0.3579, 0.9033, 0.4338, 0.7146, 0.4348, 0.7158, 0.3918, 0.7549, 0.3918, 0.7549, 0.3816, 0.7473, 0.4338, 0.7146, 0.3579, 0.9033, 0.3821, 0.9022, 0.4128, 0.9755, 0.4128, 0.9755, 0.3962, 0.977, 0.3579, 0.9033, 0.1624, 0.6536, 0.1689, 0.7112, 0.1039, 0.6453, 0.1689, 0.7112, 0.1624, 0.6536, 0.2212, 0.71, 0.1624, 0.6536, 0.1686, 0.6421, 0.2283, 0.678, 0.2283, 0.678, 0.2212, 0.71, 0.1624, 0.6536, 0.2212, 0.71, 0.2283, 0.678, 0.2761, 0.687, 0.2761, 0.687, 0.2776, 0.7363, 0.2212, 0.71, 0.1689, 0.5786, 0.2368, 0.5786, 0.2346, 0.6306, 0.2346, 0.6306, 0.1686, 0.6421, 0.1689, 0.5786, 0.1686, 0.6421, 0.2346, 0.6306, 0.2283, 0.678, 0.2283, 0.678, 0.2346, 0.6306, 0.2822, 0.6316, 0.2822, 0.6316, 0.2761, 0.687, 0.2283, 0.678, 0.2666, 0.5779, 0.2822, 0.6316, 0.2346, 0.6306, 0.2346, 0.6306, 0.2368, 0.5786, 0.2666, 0.5779, 0.2244, 0.3735, 0.2238, 0.4229, 0.1691, 0.4224, 0.2627, 0.4248, 0.2238, 0.4229, 0.2244, 0.3735, 0.1691, 0.4224, 0.1704, 0.3652, 0.2244, 0.3735, 0.2244, 0.3735, 0.1704, 0.3652, 0.233, 0.3276, 0.2244, 0.3735, 0.233, 0.3276, 0.2908, 0.3188, 0.2908, 0.3188, 0.2932, 0.3848, 0.2244, 0.3735, 0.2244, 0.3735, 0.2932, 0.3848, 0.2627, 0.4248, 0.1704, 0.3652, 0.1395, 0.3657, 0.1731, 0.2964, 0.1731, 0.2964, 0.2031, 0.3149, 0.1704, 0.3652, 0.2031, 0.3149, 0.233, 0.3276, 0.1704, 0.3652, 0.2031, 0.3149, 0.2332, 0.2822, 0.233, 0.3276, 0.2908, 0.3188, 0.233, 0.3276, 0.2332, 0.2822, 0.2332, 0.2822, 0.2703, 0.2622, 0.2908, 0.3188, 0.2703, 0.2622, 0.3103, 0.2603, 0.2908, 0.3188, 0.0621, 0.3042, 0.1166, 0.3071, 0.1146, 0.3721, 0.1146, 0.3721, 0.1166, 0.3071, 0.1462, 0.3022, 0.1395, 0.3657, 0.1146, 0.3721, 0.1462, 0.3022, 0.1462, 0.3022, 0.1731, 0.2964, 0.1395, 0.3657, 0.2059, 0.7712, 0.1674, 0.7694, 0.1649, 0.7405, 0.1674, 0.7694, 0.1152, 0.7697, 0.1157, 0.7478, 0.1157, 0.7478, 0.1649, 0.7405, 0.1674, 0.7694, 0.1152, 0.7697, 0.06836, 0.7661, 0.06647, 0.7521, 0.06647, 0.7521, 0.1157, 0.7478, 0.1152, 0.7697, 0.1116, 0.7031, 0.1157, 0.7478, 0.06647, 0.7521, 0.1157, 0.7478, 0.1116, 0.7031, 0.1649, 0.7405, 0.06647, 0.7521, 0.06421, 0.7061, 0.1116, 0.7031, 0.1649, 0.7405, 0.1116, 0.7031, 0.1039, 0.6453, 0.1689, 0.7112, 0.1649, 0.7405, 0.1039, 0.6453, 0.1649, 0.7405, 0.1689, 0.7112, 0.2261, 0.7504, 0.2261, 0.7504, 0.2059, 0.7712, 0.1649, 0.7405, 0.2212, 0.71, 0.2261, 0.7504, 0.1689, 0.7112, 0.2261, 0.7504, 0.2212, 0.71, 0.2776, 0.7363, 0.2776, 0.7363, 0.2798, 0.7784, 0.2261, 0.7504, 0.1731, 0.2964, 0.1462, 0.3022, 0.1707, 0.2529, 0.1731, 0.2964, 0.1707, 0.2529, 0.2158, 0.2183, 0.2158, 0.2183, 0.2242, 0.2441, 0.1731, 0.2964, 0.2031, 0.3149, 0.1731, 0.2964, 0.2242, 0.2441, 0.2242, 0.2441, 0.2332, 0.2822, 0.2031, 0.3149, 0.2332, 0.2822, 0.2242, 0.2441, 0.2639, 0.2261, 0.1191, 0.2583, 0.1166, 0.3071, 0.0621, 0.3042, 0.1462, 0.3022, 0.1166, 0.3071, 0.1191, 0.2583, 0.1191, 0.2583, 0.1707, 0.2529, 0.1462, 0.3022, 0.1707, 0.2529, 0.1191, 0.2583, 0.116, 0.2324, 0.116, 0.2324, 0.1689, 0.2266, 0.1707, 0.2529, 0.1707, 0.2529, 0.1689, 0.2266, 0.2158, 0.2183, 0.0621, 0.3042, 0.06818, 0.2554, 0.1191, 0.2583, 0.1191, 0.2583, 0.06818, 0.2554, 0.06989, 0.2368, 0.06989, 0.2368, 0.116, 0.2324, 0.1191, 0.2583, 0.2639, 0.2261, 0.2703, 0.2622, 0.2332, 0.2822, 0.3103, 0.2603, 0.2703, 0.2622, 0.2639, 0.2261, 0.2639, 0.2261, 0.3027, 0.2114, 0.3103, 0.2603, 0.111, 0.8016, 0.1002, 0.868, 0.03723, 0.8625, 0.03723, 0.8625, 0.05573, 0.7961, 0.111, 0.8016, 0.111, 0.8016, 0.05573, 0.7961, 0.06836, 0.7661, 0.06836, 0.7661, 0.1152, 0.7697, 0.111, 0.8016, 0.116, 0.2324, 0.06989, 0.2368, 0.06158, 0.2056, 0.06158, 0.2056, 0.1144, 0.1943, 0.116, 0.2324, 0.1689, 0.2266, 0.116, 0.2324, 0.1144, 0.1943, 0.1072, 0.1284, 0.1144, 0.1943, 0.06158, 0.2056, 0.06158, 0.2056, 0.04532, 0.1416, 0.1072, 0.1284, 0.1072, 0.1284, 0.04532, 0.1416, 0.02341, 0.03955, 0.28, 0.8036, 0.2059, 0.7712, 0.2261, 0.7504, 0.2773, 0.2051, 0.2639, 0.2261, 0.2242, 0.2441, 0.9932, 0.9285, 0.9878, 0.9751, 0.9194, 0.9724, 0.9194, 0.9724, 0.9111, 0.9315, 0.9932, 0.9285, 0.9878, 0.9751, 0.9531, 0.9927, 0.9194, 0.9724, 0.9932, 0.9285, 0.9111, 0.9315, 0.9199, 0.9739, 0.9199, 0.9739, 0.9878, 0.9734, 0.9932, 0.9285, 0.9878, 0.9734, 0.9199, 0.9739, 0.9531, 0.9925, 0.2949, 0.8672, 0.3223, 0.9713, 0.2507, 0.9805, 0.2507, 0.9805, 0.2336, 0.8696, 0.2949, 0.8672, 0.2949, 0.8672, 0.2336, 0.8696, 0.2244, 0.803, 0.2244, 0.803, 0.28, 0.8036, 0.2949, 0.8672, 0.28, 0.8036, 0.2244, 0.803, 0.2059, 0.7712, 0.2059, 0.7712, 0.2244, 0.803, 0.1676, 0.7976, 0.1676, 0.7976, 0.1674, 0.7694, 0.2059, 0.7712, 0.2507, 0.9805, 0.1672, 0.8645, 0.2336, 0.8696, 0.1672, 0.8645, 0.2244, 0.803, 0.2336, 0.8696, 0.2244, 0.803, 0.1672, 0.8645, 0.1676, 0.7976, 0.1672, 0.8645, 0.111, 0.8016, 0.1676, 0.7976, 0.1676, 0.7976, 0.111, 0.8016, 0.1152, 0.7697, 0.1152, 0.7697, 0.1674, 0.7694, 0.1676, 0.7976, 0.1672, 0.8645, 0.2507, 0.9805, 0.166, 0.9928, 0.0813, 0.9783, 0.1672, 0.8645, 0.166, 0.9928, 0.1672, 0.8645, 0.0813, 0.9783, 0.1002, 0.868, 0.111, 0.8016, 0.1672, 0.8645, 0.1002, 0.868, 0.03723, 0.8625, 0.1002, 0.868, 0.0813, 0.9783, 0.0813, 0.9783, 0.01005, 0.9683, 0.03723, 0.8625, 0.2261, 0.7504, 0.2798, 0.7784, 0.28, 0.8036, 0.2249, 0.1934, 0.2158, 0.2183, 0.1689, 0.2266, 0.2158, 0.2183, 0.2249, 0.1934, 0.2773, 0.2051, 0.2773, 0.2051, 0.2249, 0.1934, 0.2319, 0.1279, 0.2319, 0.1279, 0.2937, 0.1406, 0.2773, 0.2051, 0.1144, 0.1943, 0.1696, 0.1904, 0.1689, 0.2266, 0.1689, 0.2266, 0.1696, 0.1904, 0.2249, 0.1934, 0.2249, 0.1934, 0.1696, 0.1904, 0.1693, 0.123, 0.1693, 0.123, 0.2319, 0.1279, 0.2249, 0.1934, 0.2319, 0.1279, 0.1693, 0.123, 0.1688, 0.01465, 0.1688, 0.01465, 0.2454, 0.021, 0.2319, 0.1279, 0.2319, 0.1279, 0.2454, 0.021, 0.3154, 0.03857, 0.3154, 0.03857, 0.2937, 0.1406, 0.2319, 0.1279, 0.1144, 0.1943, 0.1072, 0.1284, 0.1693, 0.123, 0.1693, 0.123, 0.1696, 0.1904, 0.1144, 0.1943, 0.02341, 0.03955, 0.09277, 0.02197, 0.1072, 0.1284, 0.1072, 0.1284, 0.09277, 0.02197, 0.1688, 0.01465, 0.1688, 0.01465, 0.1693, 0.123, 0.1072, 0.1284, 0.2242, 0.2441, 0.2158, 0.2183, 0.2773, 0.2051, 0.2773, 0.2051, 0.3027, 0.2114, 0.2639, 0.2261, 0.6963, 0.07129, 0.7256, 0.1514, 0.6582, 0.1729, 0.6582, 0.1729, 0.6602, 0.08057, 0.6963, 0.07129, 0.5547, 0.1655, 0.501, 0.1519, 0.5239, 0.07861, 0.5239, 0.07861, 0.5664, 0.08935, 0.5547, 0.1655, 0.4807, 0.1758, 0.5376, 0.1875, 0.5518, 0.2646, 0.5518, 0.2646, 0.5068, 0.2563, 0.4807, 0.1758, 0.6597, 0.2578, 0.6743, 0.1909, 0.7393, 0.1699, 0.7393, 0.1699, 0.71, 0.2588, 0.6597, 0.2578, 0.4575, 0.4277, 0.4915, 0.2983, 0.5493, 0.3311, 0.6562, 0.2949, 0.71, 0.29, 0.7178, 0.311, 0.7178, 0.311, 0.6577, 0.3232, 0.6562, 0.2949, 0.5522, 0.2979, 0.6108, 0.2983, 0.6079, 0.3267, 0.6562, 0.2949, 0.6597, 0.2578, 0.71, 0.2588, 0.71, 0.2588, 0.71, 0.29, 0.6562, 0.2949, 0.6055, 0.2637, 0.6108, 0.2983, 0.5522, 0.2979, 0.6743, 0.1909, 0.6582, 0.1729, 0.7256, 0.1514, 0.7256, 0.1514, 0.7393, 0.1699, 0.6743, 0.1909, 0.4807, 0.1758, 0.501, 0.1519, 0.5547, 0.1655, 0.5547, 0.1655, 0.5376, 0.1875, 0.4807, 0.1758, 0.7017, 0.01465, 0.6963, 0.07129, 0.6602, 0.08057, 0.6602, 0.08057, 0.666, 0.03955, 0.7017, 0.01465, 0.563, 0.04981, 0.5664, 0.08935, 0.5239, 0.07861, 0.5239, 0.07861, 0.5093, 0.02441, 0.563, 0.04981, 0.6001, 0.1958, 0.6743, 0.1909, 0.6597, 0.2578, 0.6597, 0.2578, 0.6055, 0.2637, 0.6001, 0.1958, 0.6001, 0.1958, 0.6055, 0.2637, 0.5518, 0.2646, 0.5518, 0.2646, 0.5376, 0.1875, 0.6001, 0.1958, 0.6055, 0.2637, 0.6597, 0.2578, 0.6562, 0.2949, 0.6562, 0.2949, 0.6108, 0.2983, 0.6055, 0.2637, 0.6079, 0.3267, 0.6108, 0.2983, 0.6562, 0.2949, 0.6562, 0.2949, 0.6577, 0.3232, 0.6079, 0.3267, 0.6079, 0.3267, 0.6577, 0.3232, 0.6636, 0.4399, 0.6636, 0.4399, 0.5928, 0.4385, 0.6079, 0.3267, 0.6079, 0.3267, 0.5928, 0.4385, 0.5308, 0.4399, 0.5308, 0.4399, 0.5493, 0.3311, 0.6079, 0.3267, 0.6079, 0.3267, 0.5493, 0.3311, 0.5522, 0.2979, 0.7095, 0.4399, 0.6636, 0.4399, 0.6577, 0.3232, 0.5493, 0.3311, 0.5308, 0.4399, 0.4575, 0.4277, 0.5522, 0.2979, 0.5518, 0.2646, 0.6055, 0.2637, 0.6577, 0.3232, 0.7178, 0.311, 0.7095, 0.4399, 0.8032, 0.4175, 0.7095, 0.4399, 0.7178, 0.311, 0.5068, 0.2563, 0.5518, 0.2646, 0.5522, 0.2979, 0.5522, 0.2979, 0.499, 0.2798, 0.5068, 0.2563, 0.4915, 0.2983, 0.499, 0.2798, 0.5522, 0.2979, 0.5522, 0.2979, 0.5493, 0.3311, 0.4915, 0.2983, 0.5376, 0.1875, 0.5547, 0.1655, 0.606, 0.1729, 0.606, 0.1729, 0.6001, 0.1958, 0.5376, 0.1875, 0.6001, 0.1958, 0.606, 0.1729, 0.6582, 0.1729, 0.6582, 0.1729, 0.6743, 0.1909, 0.6001, 0.1958, 0.5664, 0.08935, 0.563, 0.04981, 0.6201, 0.04834, 0.6201, 0.04834, 0.6167, 0.08838, 0.5664, 0.08935, 0.5547, 0.1655, 0.5664, 0.08935, 0.6167, 0.08838, 0.6167, 0.08838, 0.606, 0.1729, 0.5547, 0.1655, 0.6582, 0.1729, 0.606, 0.1729, 0.6167, 0.08838, 0.6167, 0.08838, 0.6602, 0.08057, 0.6582, 0.1729, 0.666, 0.03955, 0.6602, 0.08057, 0.6167, 0.08838, 0.6167, 0.08838, 0.6201, 0.04834, 0.666, 0.03955, 0.6963, 0.07129, 0.6602, 0.08057, 0.6582, 0.1729, 0.6582, 0.1729, 0.7256, 0.1514, 0.6963, 0.07129, 0.5547, 0.1655, 0.5664, 0.08935, 0.5239, 0.07861, 0.5239, 0.07861, 0.501, 0.1519, 0.5547, 0.1655, 0.4807, 0.1758, 0.5068, 0.2563, 0.5518, 0.2646, 0.5518, 0.2646, 0.5376, 0.1875, 0.4807, 0.1758, 0.6597, 0.2578, 0.71, 0.2588, 0.7393, 0.1699, 0.7393, 0.1699, 0.6743, 0.1909, 0.6597, 0.2578, 0.7178, 0.311, 0.71, 0.29, 0.6562, 0.2949, 0.5522, 0.2979, 0.5493, 0.3311, 0.6079, 0.3267, 0.6079, 0.3267, 0.6108, 0.2983, 0.5522, 0.2979, 0.6562, 0.2949, 0.71, 0.29, 0.71, 0.2588, 0.71, 0.2588, 0.6597, 0.2578, 0.6562, 0.2949, 0.5522, 0.2979, 0.6108, 0.2983, 0.6055, 0.2637, 0.6743, 0.1909, 0.7393, 0.1699, 0.7256, 0.1514, 0.7256, 0.1514, 0.6582, 0.1729, 0.6743, 0.1909, 0.4807, 0.1758, 0.5376, 0.1875, 0.5547, 0.1655, 0.5547, 0.1655, 0.501, 0.1519, 0.4807, 0.1758, 0.7017, 0.01465, 0.666, 0.03955, 0.6602, 0.08057, 0.6602, 0.08057, 0.6963, 0.07129, 0.7017, 0.01465, 0.563, 0.04981, 0.5093, 0.02441, 0.5239, 0.07861, 0.5239, 0.07861, 0.5664, 0.08935, 0.563, 0.04981, 0.6597, 0.2578, 0.6743, 0.1909, 0.6001, 0.1958, 0.6001, 0.1958, 0.6055, 0.2637, 0.6597, 0.2578, 0.6562, 0.2949, 0.6597, 0.2578, 0.6055, 0.2637, 0.6055, 0.2637, 0.6108, 0.2983, 0.6562, 0.2949, 0.6562, 0.2949, 0.6108, 0.2983, 0.6079, 0.3267, 0.6079, 0.3267, 0.6577, 0.3232, 0.6562, 0.2949, 0.5518, 0.2646, 0.6055, 0.2637, 0.6001, 0.1958, 0.6055, 0.2637, 0.5518, 0.2646, 0.5522, 0.2979, 0.6001, 0.1958, 0.5376, 0.1875, 0.5518, 0.2646, 0.8032, 0.4175, 0.7178, 0.311, 0.7095, 0.4399, 0.7095, 0.4399, 0.7178, 0.311, 0.6577, 0.3232, 0.6577, 0.3232, 0.6636, 0.4399, 0.7095, 0.4399, 0.6636, 0.4399, 0.6577, 0.3232, 0.6079, 0.3267, 0.6079, 0.3267, 0.5928, 0.4385, 0.6636, 0.4399, 0.5308, 0.4399, 0.5928, 0.4385, 0.6079, 0.3267, 0.6562, 0.2949, 0.6577, 0.3232, 0.7178, 0.311, 0.6079, 0.3267, 0.5493, 0.3311, 0.5308, 0.4399, 0.4575, 0.4277, 0.5308, 0.4399, 0.5493, 0.3311, 0.5493, 0.3311, 0.4915, 0.2983, 0.4575, 0.4277, 0.4915, 0.2983, 0.5493, 0.3311, 0.5522, 0.2979, 0.5522, 0.2979, 0.499, 0.2798, 0.4915, 0.2983, 0.5068, 0.2563, 0.499, 0.2798, 0.5522, 0.2979, 0.5522, 0.2979, 0.5518, 0.2646, 0.5068, 0.2563, 0.606, 0.1729, 0.5547, 0.1655, 0.5376, 0.1875, 0.5376, 0.1875, 0.6001, 0.1958, 0.606, 0.1729, 0.6582, 0.1729, 0.606, 0.1729, 0.6001, 0.1958, 0.6001, 0.1958, 0.6743, 0.1909, 0.6582, 0.1729, 0.6201, 0.04834, 0.563, 0.04981, 0.5664, 0.08935, 0.5664, 0.08935, 0.6167, 0.08838, 0.6201, 0.04834, 0.6167, 0.08838, 0.5664, 0.08935, 0.5547, 0.1655, 0.5547, 0.1655, 0.606, 0.1729, 0.6167, 0.08838, 0.6167, 0.08838, 0.606, 0.1729, 0.6582, 0.1729, 0.6582, 0.1729, 0.6602, 0.08057, 0.6167, 0.08838, 0.6167, 0.08838, 0.6602, 0.08057, 0.666, 0.03955, 0.666, 0.03955, 0.6201, 0.04834, 0.6167, 0.08838, 0.116, 0.4224, 0.09448, 0.5059, 0.06445, 0.5034, 0.1116, 0.7031, 0.06421, 0.7061, 0.05487, 0.6333, 0.05487, 0.6333, 0.1039, 0.6453, 0.1116, 0.7031, 0.1039, 0.6453, 0.1095, 0.5837, 0.1624, 0.6536, 0.06445, 0.5034, 0.09448, 0.5059, 0.1095, 0.5837, 0.1095, 0.5837, 0.09448, 0.5059, 0.1681, 0.5437, 0.1681, 0.5437, 0.1689, 0.5786, 0.1095, 0.5837, 0.1689, 0.5786, 0.1686, 0.6421, 0.1095, 0.5837, 0.1095, 0.5837, 0.1686, 0.6421, 0.1624, 0.6536, 0.116, 0.4224, 0.1704, 0.3652, 0.1691, 0.4224, 0.06445, 0.5034, 0.07593, 0.4214, 0.116, 0.4224, 0.1146, 0.3721, 0.116, 0.4224, 0.07593, 0.4214, 0.1146, 0.3721, 0.1395, 0.3657, 0.116, 0.4224, 0.1395, 0.3657, 0.1704, 0.3652, 0.116, 0.4224, 0.07593, 0.4214, 0.05121, 0.374, 0.1146, 0.3721, 0.1146, 0.3721, 0.05121, 0.374, 0.0621, 0.3042, 0.4648, 0.7219, 0.4348, 0.7158, 0.3918, 0.7549, 0.3918, 0.7549, 0.4446, 0.7726, 0.4648, 0.7219, 0.4128, 0.9755, 0.4573, 0.9773, 0.4292, 0.8977, 0.4292, 0.8977, 0.3821, 0.9022, 0.4128, 0.9755, 0.3579, 0.9033, 0.3821, 0.9022, 0.3521, 0.8314, 0.3521, 0.8314, 0.321, 0.8232, 0.3579, 0.9033, 0.1039, 0.6453, 0.05487, 0.6333, 0.07391, 0.5808, 0.07391, 0.5808, 0.1095, 0.5837, 0.1039, 0.6453, 0.1095, 0.5837, 0.07391, 0.5808, 0.06445, 0.5034, 0.4314, 0.8315, 0.3521, 0.8314, 0.3821, 0.9022, 0.3821, 0.9022, 0.4292, 0.8977, 0.4314, 0.8315, 0.4314, 0.8315, 0.4446, 0.7726, 0.3918, 0.7549, 0.3918, 0.7549, 0.3521, 0.8314, 0.4314, 0.8315, 0.3521, 0.8314, 0.3918, 0.7549, 0.3816, 0.7473, 0.3816, 0.7473, 0.321, 0.8232, 0.3521, 0.8314, 0.3816, 0.7473, 0.3071, 0.8143, 0.321, 0.8232, 0.3071, 0.8143, 0.3579, 0.9033, 0.321, 0.8232, 0.4338, 0.7146, 0.3816, 0.7473, 0.3918, 0.7549, 0.3918, 0.7549, 0.4348, 0.7158, 0.4338, 0.7146, 0.3579, 0.9033, 0.3962, 0.977, 0.4128, 0.9755, 0.4128, 0.9755, 0.3821, 0.9022, 0.3579, 0.9033, 0.1193, 0.5046, 0.1411, 0.4766, 0.1327, 0.502, 0.1411, 0.4766, 0.1193, 0.5046, 0.09448, 0.5059, 0.1681, 0.5437, 0.09448, 0.5059, 0.1193, 0.5046, 0.1193, 0.5046, 0.1671, 0.519, 0.1681, 0.5437, 0.1681, 0.5437, 0.1671, 0.519, 0.2163, 0.5037, 0.2163, 0.5037, 0.2397, 0.5044, 0.1681, 0.5437, 0.1327, 0.502, 0.1671, 0.519, 0.1193, 0.5046, 0.2397, 0.5044, 0.2163, 0.5037, 0.1978, 0.4746, 0.2163, 0.5037, 0.2035, 0.501, 0.1978, 0.4746, 0.2035, 0.501, 0.2163, 0.5037, 0.1671, 0.519, 0.1978, 0.4746, 0.2238, 0.4229, 0.2397, 0.5044, 0.1691, 0.4224, 0.2238, 0.4229, 0.1978, 0.4746, 0.1978, 0.4746, 0.17, 0.4688, 0.1691, 0.4224, 0.1691, 0.4224, 0.17, 0.4688, 0.1411, 0.4766, 0.1411, 0.4766, 0.116, 0.4224, 0.1691, 0.4224, 0.09448, 0.5059, 0.116, 0.4224, 0.1411, 0.4766, 0.9604, 0.5356, 0.9961, 0.5356, 0.9956, 0.5234, 0.7979, 0.4478, 0.7197, 0.4595, 0.7305, 0.4858, 0.7305, 0.4858, 0.8198, 0.4795, 0.7979, 0.4478, 0.8198, 0.4795, 0.7573, 0.5112, 0.8101, 0.5161, 0.7305, 0.4858, 0.6958, 0.5088, 0.7573, 0.5112, 0.7573, 0.5112, 0.8198, 0.4795, 0.7305, 0.4858, 0.9604, 0.5356, 0.9956, 0.5234, 0.9961, 0.5356, 0.8467, 0.6069, 0.8101, 0.5161, 0.8198, 0.4795, 0.8198, 0.4795, 0.8101, 0.5161, 0.7573, 0.5112, 0.7305, 0.4858, 0.8198, 0.4795, 0.7573, 0.5112, 0.7573, 0.5112, 0.6958, 0.5088, 0.7305, 0.4858, 0.9966, 0.6646, 0.9907, 0.7051, 0.9458, 0.6802, 0.9531, 0.6494, 0.9458, 0.6802, 0.9009, 0.6631, 0.9961, 0.6072, 0.9961, 0.5356, 0.9604, 0.5356, 0.9604, 0.5356, 0.9644, 0.5903, 0.9961, 0.6072, 0.9619, 0.614, 0.9961, 0.6072, 0.9644, 0.5903, 0.9966, 0.6646, 0.9961, 0.6072, 0.9619, 0.614, 0.9619, 0.614, 0.9531, 0.6494, 0.9966, 0.6646, 0.9966, 0.6646, 0.9531, 0.6494, 0.9458, 0.6802, 0.9458, 0.6802, 0.9907, 0.7051, 0.9966, 0.6646, 0.9604, 0.5356, 0.9116, 0.5891, 0.9644, 0.5903, 0.9644, 0.5903, 0.9116, 0.5891, 0.9619, 0.614, 0.9531, 0.6494, 0.9619, 0.614, 0.9116, 0.5891, 0.9116, 0.5891, 0.9077, 0.626, 0.9531, 0.6494, 0.9531, 0.6494, 0.9077, 0.626, 0.9009, 0.6631, 0.8794, 0.4717, 0.9116, 0.5891, 0.9604, 0.5356, 0.8467, 0.6069, 0.9116, 0.5891, 0.8794, 0.4717, 0.9116, 0.5891, 0.8467, 0.6069, 0.9077, 0.626, 0.9009, 0.6631, 0.9077, 0.626, 0.8467, 0.6069, 0.8467, 0.6069, 0.8354, 0.6467, 0.9009, 0.6631, 0.8354, 0.6467, 0.9004, 0.6704, 0.9009, 0.6631, 0.9458, 0.6802, 0.9009, 0.6631, 0.9004, 0.6704, 0.9004, 0.6704, 0.9448, 0.6921, 0.9458, 0.6802, 0.9907, 0.7051, 0.9458, 0.6802, 0.9448, 0.6921, 0.9604, 0.5356, 0.9438, 0.4497, 0.8794, 0.4717, 0.8691, 0.4395, 0.8794, 0.4717, 0.9438, 0.4497, 0.8794, 0.4717, 0.8691, 0.4395, 0.8198, 0.4795, 0.8794, 0.4717, 0.8198, 0.4795, 0.8467, 0.6069, 0.8467, 0.6069, 0.8198, 0.4795, 0.8101, 0.5161, 0.9961, 0.4424, 0.9438, 0.4497, 0.9604, 0.5356, 0.9438, 0.4497, 0.9961, 0.4424, 0.9429, 0.4082, 0.9438, 0.4497, 0.9429, 0.4082, 0.8691, 0.4395, 0.9604, 0.5356, 0.9956, 0.5234, 0.9961, 0.4424, 0.9009, 0.6631, 0.9458, 0.6802, 0.9531, 0.6494, 0.7979, 0.4478, 0.8198, 0.4795, 0.8691, 0.4395, 0.8691, 0.4395, 0.854, 0.3975, 0.7979, 0.4478, 0.9448, 0.6921, 0.9805, 0.7244, 0.9907, 0.7051, 0.9546, 0.7562, 0.9805, 0.7244, 0.9448, 0.6921, 0.9448, 0.6921, 0.9312, 0.7209, 0.9546, 0.7562, 0.9546, 0.7562, 0.9312, 0.7209, 0.8901, 0.778, 0.8691, 0.7373, 0.8901, 0.778, 0.9312, 0.7209, 0.8042, 0.7649, 0.8901, 0.778, 0.8691, 0.7373, 0.8691, 0.7373, 0.8164, 0.7175, 0.8042, 0.7649, 0.8164, 0.7175, 0.7524, 0.7334, 0.8042, 0.7649, 0.9312, 0.7209, 0.9448, 0.6921, 0.9004, 0.6704, 0.9004, 0.6704, 0.8911, 0.698, 0.9312, 0.7209, 0.9312, 0.7209, 0.8911, 0.698, 0.8691, 0.7373, 0.8164, 0.7175, 0.8691, 0.7373, 0.8911, 0.698, 0.8911, 0.698, 0.8281, 0.675, 0.8164, 0.7175, 0.8164, 0.7175, 0.8281, 0.675, 0.7695, 0.6729, 0.7695, 0.6729, 0.7524, 0.7334, 0.8164, 0.7175, 0.7524, 0.7334, 0.7695, 0.6729, 0.7188, 0.687, 0.6963, 0.6489, 0.7188, 0.687, 0.7695, 0.6729, 0.7695, 0.6729, 0.7617, 0.6433, 0.6963, 0.6489, 0.6924, 0.5955, 0.6963, 0.6489, 0.7617, 0.6433, 0.8911, 0.698, 0.9004, 0.6704, 0.8354, 0.6467, 0.8354, 0.6467, 0.8281, 0.675, 0.8911, 0.698, 0.8281, 0.675, 0.8354, 0.6467, 0.7617, 0.6433, 0.7617, 0.6433, 0.7695, 0.6729, 0.8281, 0.675, 0.7651, 0.5969, 0.7617, 0.6433, 0.8354, 0.6467, 0.7617, 0.6433, 0.7651, 0.5969, 0.6924, 0.5955, 0.6924, 0.5955, 0.7651, 0.5969, 0.7573, 0.5112, 0.7573, 0.5112, 0.6958, 0.5088, 0.6924, 0.5955, 0.8354, 0.6467, 0.8467, 0.6069, 0.7651, 0.5969, 0.7651, 0.5969, 0.8467, 0.6069, 0.8101, 0.5161, 0.8101, 0.5161, 0.7573, 0.5112, 0.7651, 0.5969, 0.9429, 0.4082, 0.9272, 0.3716, 0.854, 0.3975, 0.854, 0.3975, 0.8691, 0.4395, 0.9429, 0.4082, 0.3086, 0.6733, 0.3521, 0.6733, 0.3655, 0.7146, 0.3086, 0.6733, 0.3655, 0.7146, 0.2952, 0.7146, 0.3655, 0.7146, 0.3303, 0.7402, 0.2952, 0.7146, 0.9604, 0.5356, 0.9961, 0.5356, 0.9961, 0.6072, 0.9961, 0.6072, 0.9644, 0.5903, 0.9604, 0.5356, 0.9604, 0.5356, 0.9644, 0.5903, 0.9116, 0.5891, 0.9604, 0.5356, 0.9116, 0.5891, 0.8794, 0.4717, 0.8794, 0.4717, 0.9438, 0.4497, 0.9604, 0.5356, 0.9604, 0.5356, 0.9438, 0.4497, 0.9961, 0.4424, 0.9961, 0.4424, 0.9956, 0.5234, 0.9604, 0.5356, 0.9644, 0.5903, 0.9961, 0.6072, 0.9619, 0.614, 0.9619, 0.614, 0.9116, 0.5891, 0.9644, 0.5903, 0.9116, 0.5891, 0.9619, 0.614, 0.9531, 0.6494, 0.9531, 0.6494, 0.9077, 0.626, 0.9116, 0.5891, 0.9116, 0.5891, 0.9077, 0.626, 0.8467, 0.6069, 0.8794, 0.4717, 0.9116, 0.5891, 0.8467, 0.6069, 0.8467, 0.6069, 0.8198, 0.4795, 0.8794, 0.4717, 0.8794, 0.4717, 0.8198, 0.4795, 0.8691, 0.4395, 0.9438, 0.4497, 0.8794, 0.4717, 0.8691, 0.4395, 0.9619, 0.614, 0.9961, 0.6072, 0.9966, 0.6646, 0.9966, 0.6646, 0.9531, 0.6494, 0.9619, 0.614, 0.9458, 0.6802, 0.9531, 0.6494, 0.9966, 0.6646, 0.8691, 0.4395, 0.8198, 0.4795, 0.7979, 0.4478, 0.8467, 0.6069, 0.9077, 0.626, 0.9009, 0.6631, 0.9009, 0.6631, 0.9077, 0.626, 0.9531, 0.6494, 0.9438, 0.4497, 0.9429, 0.4082, 0.9961, 0.4424, 0.8691, 0.4395, 0.9429, 0.4082, 0.9438, 0.4497, 0.9429, 0.4082, 0.8691, 0.4395, 0.854, 0.3975, 0.854, 0.3975, 0.9272, 0.3716, 0.9429, 0.4082, 0.7979, 0.4478, 0.854, 0.3975, 0.8691, 0.4395, 0.6924, 0.5955, 0.6958, 0.5088, 0.7573, 0.5112, 0.7573, 0.5112, 0.7651, 0.5969, 0.6924, 0.5955, 0.6924, 0.5955, 0.7651, 0.5969, 0.7617, 0.6433, 0.7617, 0.6433, 0.6963, 0.6489, 0.6924, 0.5955, 0.6963, 0.6489, 0.7617, 0.6433, 0.7695, 0.6729, 0.7695, 0.6729, 0.7188, 0.687, 0.6963, 0.6489, 0.7524, 0.7334, 0.7188, 0.687, 0.7695, 0.6729, 0.7651, 0.5969, 0.7573, 0.5112, 0.8101, 0.5161, 0.8101, 0.5161, 0.8467, 0.6069, 0.7651, 0.5969, 0.7651, 0.5969, 0.8467, 0.6069, 0.8354, 0.6467, 0.8354, 0.6467, 0.7617, 0.6433, 0.7651, 0.5969, 0.7617, 0.6433, 0.8354, 0.6467, 0.8281, 0.675, 0.8281, 0.675, 0.7695, 0.6729, 0.7617, 0.6433, 0.7695, 0.6729, 0.8281, 0.675, 0.8164, 0.7175, 0.8164, 0.7175, 0.7524, 0.7334, 0.7695, 0.6729, 0.8164, 0.7175, 0.8042, 0.7649, 0.7524, 0.7334, 0.8042, 0.7649, 0.8164, 0.7175, 0.8691, 0.7373, 0.8691, 0.7373, 0.8901, 0.778, 0.8042, 0.7649, 0.9009, 0.6631, 0.8354, 0.6467, 0.8467, 0.6069, 0.8354, 0.6467, 0.9009, 0.6631, 0.9004, 0.6704, 0.8354, 0.6467, 0.9004, 0.6704, 0.8911, 0.698, 0.8911, 0.698, 0.8281, 0.675, 0.8354, 0.6467, 0.8164, 0.7175, 0.8281, 0.675, 0.8911, 0.698, 0.8911, 0.698, 0.8691, 0.7373, 0.8164, 0.7175, 0.8691, 0.7373, 0.8911, 0.698, 0.9312, 0.7209, 0.9312, 0.7209, 0.8901, 0.778, 0.8691, 0.7373, 0.9546, 0.7562, 0.8901, 0.778, 0.9312, 0.7209, 0.9546, 0.7562, 0.9312, 0.7209, 0.9448, 0.6921, 0.9448, 0.6921, 0.9805, 0.7244, 0.9546, 0.7562, 0.9907, 0.7051, 0.9805, 0.7244, 0.9448, 0.6921, 0.9004, 0.6704, 0.9009, 0.6631, 0.9458, 0.6802, 0.9458, 0.6802, 0.9448, 0.6921, 0.9004, 0.6704, 0.9004, 0.6704, 0.9448, 0.6921, 0.9312, 0.7209, 0.9312, 0.7209, 0.8911, 0.698, 0.9004, 0.6704, 0.9448, 0.6921, 0.9458, 0.6802, 0.9907, 0.7051, 0.7979, 0.4478, 0.8198, 0.4795, 0.7305, 0.4858, 0.7305, 0.4858, 0.7197, 0.4595, 0.7979, 0.4478, 0.3655, 0.7146, 0.3521, 0.6733, 0.3086, 0.6733, 0.3655, 0.7146, 0.3086, 0.6733, 0.2952, 0.7146, 0.3655, 0.7146, 0.2952, 0.7146, 0.3303, 0.7402, 0.501, 0.7295, 0.488, 0.78, 0.4446, 0.7726, 0.4446, 0.7726, 0.4648, 0.7219, 0.501, 0.7295, 0.4958, 0.9619, 0.4573, 0.9773, 0.4292, 0.8977, 0.5308, 0.9516, 0.52, 0.8911, 0.5635, 0.887, 0.5635, 0.887, 0.5903, 0.9562, 0.5308, 0.9516, 0.5903, 0.9562, 0.5635, 0.887, 0.6475, 0.8801, 0.6475, 0.8801, 0.6689, 0.9299, 0.5903, 0.9562, 0.52, 0.8911, 0.5308, 0.9516, 0.4958, 0.9619, 0.6528, 0.7974, 0.5747, 0.7892, 0.5874, 0.7317, 0.5874, 0.7317, 0.6597, 0.766, 0.6528, 0.7974, 0.4292, 0.8977, 0.4314, 0.8315, 0.4849, 0.8331, 0.4849, 0.8331, 0.4851, 0.8915, 0.4292, 0.8977, 0.4849, 0.8331, 0.4314, 0.8315, 0.4446, 0.7726, 0.4446, 0.7726, 0.488, 0.78, 0.4849, 0.8331, 0.4849, 0.8331, 0.488, 0.78, 0.522, 0.787, 0.4292, 0.8977, 0.4851, 0.8915, 0.4958, 0.9619, 0.4958, 0.9619, 0.4851, 0.8915, 0.52, 0.8911, 0.522, 0.787, 0.488, 0.78, 0.501, 0.7295, 0.501, 0.7295, 0.5327, 0.7417, 0.522, 0.787, 0.522, 0.787, 0.5327, 0.7417, 0.5874, 0.7317, 0.5874, 0.7317, 0.5747, 0.7892, 0.522, 0.787, 0.519, 0.8418, 0.52, 0.8911, 0.4851, 0.8915, 0.5635, 0.887, 0.52, 0.8911, 0.519, 0.8418, 0.519, 0.8418, 0.5771, 0.8494, 0.5635, 0.887, 0.6475, 0.8801, 0.5635, 0.887, 0.5771, 0.8494, 0.5771, 0.8494, 0.6548, 0.8453, 0.6475, 0.8801, 0.5771, 0.8494, 0.519, 0.8418, 0.522, 0.787, 0.4851, 0.8915, 0.4849, 0.8331, 0.519, 0.8418, 0.522, 0.787, 0.519, 0.8418, 0.4849, 0.8331, 0.522, 0.787, 0.5747, 0.7892, 0.5771, 0.8494, 0.5771, 0.8494, 0.5747, 0.7892, 0.6528, 0.7974, 0.6528, 0.7974, 0.6548, 0.8453, 0.5771, 0.8494, 0.8169, 0.918, 0.7593, 0.9096, 0.7402, 0.9528, 0.7402, 0.9528, 0.7788, 0.9902, 0.8169, 0.918, 0.7788, 0.9902, 0.8394, 0.983, 0.8169, 0.918, 0.8813, 0.8551, 0.8809, 0.8948, 0.9365, 0.9154, 0.6855, 0.8721, 0.7153, 0.9132, 0.6689, 0.9299, 0.6689, 0.9299, 0.6475, 0.8801, 0.6855, 0.8721, 0.6855, 0.8721, 0.6475, 0.8801, 0.6548, 0.8453, 0.6548, 0.8453, 0.6895, 0.8408, 0.6855, 0.8721, 0.6865, 0.8038, 0.6895, 0.8408, 0.6548, 0.8453, 0.6865, 0.8038, 0.6528, 0.7974, 0.6597, 0.766, 0.6597, 0.766, 0.7065, 0.7719, 0.6865, 0.8038, 0.6548, 0.8453, 0.6528, 0.7974, 0.6865, 0.8038, 0.7612, 0.8682, 0.7593, 0.9096, 0.8169, 0.918, 0.8169, 0.918, 0.8247, 0.8398, 0.7612, 0.8682, 0.7485, 0.8418, 0.7612, 0.8682, 0.8247, 0.8398, 0.8247, 0.8398, 0.7949, 0.7953, 0.7485, 0.8418, 0.8247, 0.8398, 0.8457, 0.7854, 0.7949, 0.7953, 0.8813, 0.8551, 0.8247, 0.8398, 0.8169, 0.918, 0.8169, 0.918, 0.8809, 0.8948, 0.8813, 0.8551, 0.9858, 0.8943, 0.9937, 0.8403, 0.9282, 0.8315, 0.9282, 0.8315, 0.9365, 0.9154, 0.9858, 0.8943, 0.9365, 0.9154, 0.9282, 0.8315, 0.8813, 0.8551, 0.5273, 0.6323, 0.5557, 0.6887, 0.5664, 0.6477, 0.5093, 0.02441, 0.5308, 0.01318, 0.5635, 0.03223, 0.5635, 0.03223, 0.563, 0.04981, 0.5093, 0.02441, 0.6201, 0.04834, 0.563, 0.04981, 0.5635, 0.03223, 0.5635, 0.03223, 0.6182, 0.03076, 0.6201, 0.04834, 0.6201, 0.04834, 0.6182, 0.03076, 0.6616, 0.02197, 0.6616, 0.02197, 0.6851, 0.00293, 0.7017, 0.01465, 0.7017, 0.01465, 0.666, 0.03955, 0.6616, 0.02197, 0.6616, 0.02197, 0.666, 0.03955, 0.6201, 0.04834, 0.6597, 0.4775, 0.604, 0.4888, 0.6226, 0.5298, 0.6226, 0.5298, 0.667, 0.5364, 0.6597, 0.4775, 0.667, 0.5364, 0.6226, 0.5298, 0.6104, 0.6545, 0.6104, 0.6545, 0.6353, 0.658, 0.667, 0.5364, 0.6353, 0.658, 0.6104, 0.6545, 0.6084, 0.6965, 0.5557, 0.6887, 0.6084, 0.6965, 0.6104, 0.6545, 0.6104, 0.6545, 0.6226, 0.5298, 0.5776, 0.5584, 0.5776, 0.5584, 0.5664, 0.6477, 0.6104, 0.6545, 0.6104, 0.6545, 0.5664, 0.6477, 0.5557, 0.6887, 0.5317, 0.522, 0.543, 0.4756, 0.4878, 0.4731, 0.4878, 0.4731, 0.4941, 0.5295, 0.5317, 0.522, 0.5317, 0.522, 0.4941, 0.5295, 0.5273, 0.6323, 0.5273, 0.6323, 0.5664, 0.6477, 0.5317, 0.522, 0.5317, 0.522, 0.5664, 0.6477, 0.5776, 0.5584, 0.04184, 0.417, 0.01349, 0.4204, 0.02684, 0.3979, 0.008873, 0.4595, 0.01349, 0.4204, 0.04184, 0.417, 0.04184, 0.417, 0.04629, 0.4609, 0.008873, 0.4595, 0.01304, 0.4775, 0.008873, 0.4595, 0.04629, 0.4609, 0.04629, 0.4609, 0.03976, 0.4814, 0.01304, 0.4775, 0.501, 0.7295, 0.4648, 0.7219, 0.4446, 0.7726, 0.4446, 0.7726, 0.488, 0.78, 0.501, 0.7295, 0.4292, 0.8977, 0.4573, 0.9773, 0.4958, 0.9619, 0.5308, 0.9516, 0.5903, 0.9562, 0.5635, 0.887, 0.5635, 0.887, 0.52, 0.8911, 0.5308, 0.9516, 0.5903, 0.9562, 0.6689, 0.9299, 0.6475, 0.8801, 0.6475, 0.8801, 0.5635, 0.887, 0.5903, 0.9562, 0.4958, 0.9619, 0.5308, 0.9516, 0.52, 0.8911, 0.6528, 0.7974, 0.6597, 0.766, 0.5874, 0.7317, 0.5874, 0.7317, 0.5747, 0.7892, 0.6528, 0.7974, 0.4849, 0.8331, 0.4314, 0.8315, 0.4292, 0.8977, 0.4446, 0.7726, 0.4314, 0.8315, 0.4849, 0.8331, 0.4292, 0.8977, 0.4851, 0.8915, 0.4849, 0.8331, 0.4849, 0.8331, 0.488, 0.78, 0.4446, 0.7726, 0.522, 0.787, 0.488, 0.78, 0.4849, 0.8331, 0.4958, 0.9619, 0.4851, 0.8915, 0.4292, 0.8977, 0.52, 0.8911, 0.4851, 0.8915, 0.4958, 0.9619, 0.501, 0.7295, 0.488, 0.78, 0.522, 0.787, 0.522, 0.787, 0.5327, 0.7417, 0.501, 0.7295, 0.5874, 0.7317, 0.5327, 0.7417, 0.522, 0.787, 0.522, 0.787, 0.5747, 0.7892, 0.5874, 0.7317, 0.519, 0.8418, 0.4849, 0.8331, 0.4851, 0.8915, 0.4849, 0.8331, 0.519, 0.8418, 0.522, 0.787, 0.4851, 0.8915, 0.52, 0.8911, 0.519, 0.8418, 0.519, 0.8418, 0.52, 0.8911, 0.5635, 0.887, 0.5635, 0.887, 0.5771, 0.8494, 0.519, 0.8418, 0.522, 0.787, 0.519, 0.8418, 0.5771, 0.8494, 0.5771, 0.8494, 0.5635, 0.887, 0.6475, 0.8801, 0.6475, 0.8801, 0.6548, 0.8453, 0.5771, 0.8494, 0.5771, 0.8494, 0.6548, 0.8453, 0.6528, 0.7974, 0.6528, 0.7974, 0.5747, 0.7892, 0.5771, 0.8494, 0.5771, 0.8494, 0.5747, 0.7892, 0.522, 0.787, 0.8169, 0.918, 0.7788, 0.9902, 0.7402, 0.9528, 0.7402, 0.9528, 0.7593, 0.9096, 0.8169, 0.918, 0.7788, 0.9902, 0.8169, 0.918, 0.8394, 0.983, 0.9365, 0.9154, 0.8809, 0.8948, 0.8813, 0.8551, 0.6855, 0.8721, 0.6475, 0.8801, 0.6689, 0.9299, 0.6689, 0.9299, 0.7153, 0.9132, 0.6855, 0.8721, 0.6548, 0.8453, 0.6475, 0.8801, 0.6855, 0.8721, 0.6855, 0.8721, 0.6895, 0.8408, 0.6548, 0.8453, 0.6548, 0.8453, 0.6895, 0.8408, 0.6865, 0.8038, 0.6865, 0.8038, 0.6528, 0.7974, 0.6548, 0.8453, 0.6865, 0.8038, 0.7065, 0.7719, 0.6597, 0.766, 0.6597, 0.766, 0.6528, 0.7974, 0.6865, 0.8038, 0.8169, 0.918, 0.7593, 0.9096, 0.7612, 0.8682, 0.7612, 0.8682, 0.8247, 0.8398, 0.8169, 0.918, 0.8169, 0.918, 0.8247, 0.8398, 0.8813, 0.8551, 0.8813, 0.8551, 0.8809, 0.8948, 0.8169, 0.918, 0.8247, 0.8398, 0.7612, 0.8682, 0.7485, 0.8418, 0.7485, 0.8418, 0.7949, 0.7953, 0.8247, 0.8398, 0.8247, 0.8398, 0.7949, 0.7953, 0.8457, 0.7854, 0.9282, 0.8315, 0.9937, 0.8403, 0.9858, 0.8943, 0.9858, 0.8943, 0.9365, 0.9154, 0.9282, 0.8315, 0.8813, 0.8551, 0.9282, 0.8315, 0.9365, 0.9154, 0.5635, 0.03223, 0.563, 0.04981, 0.6201, 0.04834, 0.6201, 0.04834, 0.6182, 0.03076, 0.5635, 0.03223, 0.5273, 0.6323, 0.5664, 0.6477, 0.5557, 0.6887, 0.5317, 0.522, 0.5776, 0.5584, 0.5664, 0.6477, 0.6616, 0.02197, 0.6182, 0.03076, 0.6201, 0.04834, 0.5093, 0.02441, 0.563, 0.04981, 0.5635, 0.03223, 0.5635, 0.03223, 0.5308, 0.01318, 0.5093, 0.02441, 0.7017, 0.01465, 0.6851, 0.00293, 0.6616, 0.02197, 0.6616, 0.02197, 0.666, 0.03955, 0.7017, 0.01465, 0.6201, 0.04834, 0.666, 0.03955, 0.6616, 0.02197, 0.6226, 0.5298, 0.604, 0.4888, 0.6597, 0.4775, 0.6597, 0.4775, 0.667, 0.5364, 0.6226, 0.5298, 0.6104, 0.6545, 0.6226, 0.5298, 0.667, 0.5364, 0.5776, 0.5584, 0.6226, 0.5298, 0.6104, 0.6545, 0.6104, 0.6545, 0.5664, 0.6477, 0.5776, 0.5584, 0.5557, 0.6887, 0.5664, 0.6477, 0.6104, 0.6545, 0.667, 0.5364, 0.6353, 0.658, 0.6104, 0.6545, 0.6353, 0.658, 0.6084, 0.6965, 0.6104, 0.6545, 0.6104, 0.6545, 0.6084, 0.6965, 0.5557, 0.6887, 0.4878, 0.4731, 0.543, 0.4756, 0.5317, 0.522, 0.5317, 0.522, 0.4941, 0.5295, 0.4878, 0.4731, 0.5273, 0.6323, 0.4941, 0.5295, 0.5317, 0.522, 0.5317, 0.522, 0.5664, 0.6477, 0.5273, 0.6323, 0.04184, 0.417, 0.02684, 0.3979, 0.01349, 0.4204, 0.04184, 0.417, 0.01349, 0.4204, 0.008873, 0.4595, 0.008873, 0.4595, 0.04629, 0.4609, 0.04184, 0.417, 0.04629, 0.4609, 0.008873, 0.4595, 0.01304, 0.4775, 0.01304, 0.4775, 0.03976, 0.4814, 0.04629, 0.4609, 0.9023, 0.1147, 0.9053, 0.01758, 0.9312, 0.1113, 0.9653, 0.01465, 0.9375, 0.1084, 0.9912, 0.1084, 0.8774, 0.1108, 0.9053, 0.01758, 0.9023, 0.1147, 0.7876, 0.07422, 0.7861, 0.01611, 0.8096, 0.0708, 0.8423, 0.01562, 0.8179, 0.0708, 0.8662, 0.07031, 0.7617, 0.0708, 0.7861, 0.01611, 0.7876, 0.07422])
me_mesh_object_001.materials.append(mat_material_0)
me_mesh_object_001.use_remesh_preserve_volume = False
me_mesh_object_001.use_remesh_preserve_attributes = False
me_mesh_object_001.use_mirror_vertex_groups = False
me_mesh_object_001.update()
me_cube = bpy.data.meshes.new('Cube')
me_cube.from_pydata([(1.0, 1.0, -1.0), (1.0, -1.0, -1.0), (-1.0, -1.0, -1.0), (-1.0, 1.0, -1.0), (1.0, 1.0, 1.0), (1.0, -1.0, 1.0), (-1.0, -1.0, 1.0), (-1.0, 1.0, 1.0)], [], [(0, 1, 2, 3), (4, 7, 6, 5), (0, 4, 5, 1), (1, 5, 6, 2), (2, 6, 7, 3), (4, 0, 3, 7)])
me_cube.materials.append(mat_material)
me_cube.use_remesh_preserve_volume = False
me_cube.use_remesh_preserve_attributes = False
me_cube.use_mirror_vertex_groups = False
me_cube.update()
arm_armature = bpy.data.armatures.new('Armature')  # bones are not reproduced

# ---- objects
ob_world_dummy = bpy.data.objects.new('WORLD_Dummy', arm_armature)
ob_incanslinger = bpy.data.objects.new('IncanSlinger', me_mesh_object_001)
ob_cube = bpy.data.objects.new('Cube', me_cube)
ob_lamp = bpy.data.objects.new('Lamp', light_spot)
ob_camera = bpy.data.objects.new('Camera', cam_camera)

# ---- transforms, parenting, visibility, modifiers, constraints
ob_world_dummy.location = (0.0, 0.0, 0.0)
ob_world_dummy.lock_rotations_4d = False
ob_world_dummy.empty_display_type = 'ARROWS'
ob_world_dummy.lineart.crease_threshold = 0.0
ob_incanslinger.parent = ob_world_dummy
ob_incanslinger.location = (0.0, 0.0, 0.0)
ob_incanslinger.lock_rotations_4d = False
ob_incanslinger.empty_display_type = 'ARROWS'
ob_incanslinger.lineart.crease_threshold = 0.0
_vg = ob_incanslinger.vertex_groups.new(name='Base HumanPelvis')
for _i, _w in zip([70, 71, 72, 73, 74, 75, 76, 79, 80, 81, 82, 83, 84, 85, 86, 87, 88, 89, 90, 91, 92, 93, 94, 95, 96, 97, 98, 99, 100, 102, 103, 104, 105, 124, 127, 128, 129, 130, 131, 135, 136, 137, 138, 139, 140, 141, 146, 147, 168, 210, 211, 212, 215, 218, 299, 301, 302, 303, 306], [1.0, 0.749, 0.498, 0.749, 0.498, 0.749, 0.498, 0.502, 1.0, 0.251, 0.498, 0.749, 0.502, 0.251, 0.498, 0.749, 0.749, 0.498, 0.749, 0.251, 0.251, 0.749, 0.09804, 0.09804, 0.749, 0.749, 0.749, 0.09804, 0.09804, 0.5059, 1.0, 0.5059, 0.502, 0.09804, 0.09804, 0.5608, 0.5059, 0.8118, 0.4902, 0.5059, 0.5608, 0.5059, 0.09804, 0.09804, 0.902, 0.09804, 0.5059, 0.5059, 0.251, 0.2235, 0.251, 0.251, 0.2235, 0.251, 0.251, 0.2314, 0.251, 0.251, 0.251]): _vg.add([_i], _w, 'REPLACE')
_vg = ob_incanslinger.vertex_groups.new(name='Base HumanSpine1')
for _i, _w in zip([44, 45, 46, 47, 48, 49, 50, 51, 52, 54, 56, 57, 58, 60, 61, 62, 63, 64, 65, 66, 67, 68, 69, 71, 72, 73, 74, 75, 76, 77, 78, 79, 81, 82, 83, 84, 85, 86, 87, 88, 89, 90, 91, 92, 105], [0.251, 0.8, 0.251, 1.0, 0.251, 0.8, 0.8, 1.0, 0.251, 0.251, 0.251, 0.8, 0.8, 0.251, 0.8, 0.8, 1.0, 1.0, 1.0, 0.8, 0.8, 0.251, 0.8, 0.251, 0.502, 0.251, 0.502, 0.251, 0.502, 0.8, 0.8, 0.498, 0.749, 0.502, 0.251, 0.498, 0.749, 0.502, 0.251, 0.251, 0.502, 0.251, 0.749, 0.749, 0.498]): _vg.add([_i], _w, 'REPLACE')
_vg = ob_incanslinger.vertex_groups.new(name='Base HumanSpine2')
for _i, _w in zip([18, 19, 20, 21, 22, 23, 24, 27, 28, 29, 30, 31, 32, 33, 34, 35, 36, 37, 38, 39, 40, 41, 43, 44, 45, 46, 48, 49, 50, 52, 53, 54, 55, 56, 57, 58, 59, 60, 61, 62, 66, 67, 68, 69, 77, 78, 327, 328, 329, 330, 331, 332, 333, 334, 335, 336, 347, 351, 352, 353, 360, 361, 362, 363, 364, 365, 366, 368, 369, 371, 372, 374, 375, 377, 378, 380, 382, 445, 488], [0.251, 0.502, 0.902, 0.09804, 0.502, 0.4353, 0.09804, 0.4353, 1.0, 0.8, 1.0, 0.251, 0.4353, 0.502, 0.251, 0.502, 0.09804, 0.251, 0.4353, 0.902, 0.502, 0.4353, 0.902, 0.749, 0.2, 0.749, 0.749, 0.2, 0.2, 0.749, 0.902, 0.749, 1.0, 0.749, 0.2, 0.2, 0.902, 0.749, 0.2, 0.2, 0.2, 0.2, 0.749, 0.2, 0.2, 0.2, 0.902, 0.502, 0.251, 0.902, 0.8, 0.251, 0.502, 0.251, 0.749, 0.902, 0.4314, 0.09804, 0.4314, 0.4314, 0.749, 0.09804, 0.251, 0.09804, 0.4314, 0.902, 0.749, 0.4314, 0.902, 0.8118, 0.502, 0.8118, 0.502, 0.8118, 0.502, 0.502, 0.502, 0.502, 0.502]): _vg.add([_i], _w, 'REPLACE')
_vg = ob_incanslinger.vertex_groups.new(name='Base HumanRCollarbone')
for _i, _w in zip([327, 328, 329, 330, 331, 332, 333, 334, 335, 336, 338, 339, 340, 342, 346, 347, 348, 349, 350, 351, 352, 353, 355, 358, 359, 360, 361, 362, 363, 364, 365, 366, 367, 368, 369, 370, 371, 374, 375, 382], [0.09804, 0.498, 0.749, 0.09804, 0.2, 0.749, 0.498, 0.749, 0.251, 0.09804, 0.251, 0.502, 0.502, 0.251, 0.502, 0.502, 0.502, 0.502, 0.502, 0.502, 0.502, 0.502, 0.502, 0.502, 0.502, 0.251, 0.502, 0.749, 0.502, 0.502, 0.09804, 0.251, 0.251, 0.502, 0.09804, 0.502, 0.102, 0.102, 0.498, 0.498]): _vg.add([_i], _w, 'REPLACE')
_vg = ob_incanslinger.vertex_groups.new(name='Base HumanRUpperarm')
for _i, _w in zip([337, 338, 339, 340, 341, 342, 343, 344, 345, 346, 347, 348, 349, 350, 351, 352, 353, 354, 355, 356, 357, 358, 359, 361, 363, 364, 367, 368, 370, 642, 643, 644, 645, 646, 647, 648, 652, 657, 663, 664, 665, 666, 667, 668, 669, 670, 671, 672, 674, 675, 676, 677, 678, 681, 686], [1.0, 0.749, 0.498, 0.498, 1.0, 0.749, 1.0, 1.0, 1.0, 0.498, 0.06667, 0.498, 0.498, 0.498, 0.4, 0.06667, 0.06667, 1.0, 0.498, 1.0, 1.0, 0.498, 0.498, 0.4, 0.4, 0.06667, 0.749, 0.06667, 0.498, 0.749, 1.0, 1.0, 0.749, 1.0, 0.749, 0.502, 0.502, 0.502, 0.749, 0.749, 0.749, 0.502, 0.749, 1.0, 0.502, 0.749, 0.502, 0.502, 0.502, 0.749, 0.502, 0.749, 0.502, 0.502, 0.502]): _vg.add([_i], _w, 'REPLACE')
_vg = ob_incanslinger.vertex_groups.new(name='Base HumanRForearm')
for _i, _w in zip([642, 645, 647, 648, 649, 650, 651, 652, 653, 654, 655, 656, 657, 658, 659, 660, 661, 662, 663, 664, 665, 666, 667, 669, 670, 671, 672, 673, 674, 675, 676, 677, 678, 679, 680, 681, 682, 683, 684, 685, 686, 689, 690, 698, 699, 702, 703, 704, 705, 706, 707, 709, 710, 719], [0.251, 0.251, 0.251, 0.498, 1.0, 1.0, 1.0, 0.498, 1.0, 1.0, 1.0, 1.0, 0.498, 1.0, 1.0, 1.0, 1.0, 1.0, 0.251, 0.251, 0.251, 0.498, 0.251, 0.498, 0.251, 0.498, 0.498, 1.0, 0.498, 0.251, 0.498, 0.251, 0.498, 1.0, 1.0, 0.498, 1.0, 1.0, 1.0, 1.0, 0.498, 0.502, 0.502, 1.0, 0.502, 0.502, 0.502, 0.502, 0.502, 0.502, 1.0, 0.502, 0.502, 0.502]): _vg.add([_i], _w, 'REPLACE')
_vg = ob_incanslinger.vertex_groups.new(name='Base HumanRPalm')
for _i, _w in zip([687, 688, 689, 690, 691, 692, 693, 694, 695, 696, 697, 699, 700, 701, 702, 703, 704, 705, 706, 708, 709, 710, 711, 712, 713, 714, 715, 716, 717, 718, 719, 720], [1.0, 1.0, 0.498, 0.498, 1.0, 1.0, 1.0, 1.0, 1.0, 1.0, 1.0, 0.498, 1.0, 1.0, 0.498, 0.498, 0.498, 0.498, 0.498, 1.0, 0.498, 0.498, 1.0, 1.0, 1.0, 1.0, 1.0, 1.0, 1.0, 1.0, 0.498, 1.0]): _vg.add([_i], _w, 'REPLACE')
_vg = ob_incanslinger.vertex_groups.new(name='Base HumanRThigh')
for _i, _w in zip([93, 94, 95, 96, 97, 98, 99, 100, 101, 102, 104, 106, 107, 108, 109, 110, 111, 112, 114, 115, 116, 117, 118, 119, 120, 121, 122, 123, 126, 128, 129, 130, 131, 132, 133, 134, 135, 136, 137, 141, 142, 143, 145, 146, 147, 210, 215, 249, 250, 251, 253, 254, 257, 258, 259, 260, 261, 262, 263, 264, 265, 266, 267, 268, 269, 270, 271, 290, 293, 294, 295, 296, 297, 299, 300, 301, 302, 303, 304, 305, 306, 307, 308, 309, 310], [0.251, 0.902, 0.902, 0.251, 0.251, 0.251, 0.902, 0.902, 1.0, 0.2706, 0.2706, 0.498, 0.09804, 0.09804, 0.09804, 0.498, 0.498, 0.09804, 0.09804, 0.498, 0.498, 0.902, 0.902, 0.902, 0.498, 0.902, 0.902, 1.0, 0.09804, 0.1882, 0.2706, 0.08627, 0.2627, 0.498, 0.902, 1.0, 0.2706, 0.1882, 0.2706, 0.451, 0.498, 0.09804, 0.902, 0.2706, 0.2706, 0.09804, 0.09804, 0.09804, 0.09804, 0.09804, 0.09804, 0.09804, 0.09804, 0.749, 0.502, 0.502, 0.502, 0.749, 0.749, 0.502, 0.502, 0.502, 0.09804, 0.502, 0.502, 0.502, 0.09804, 0.09804, 0.502, 0.502, 0.749, 0.09804, 0.502, 0.749, 0.9216, 0.6902, 0.749, 0.749, 0.502, 0.749, 0.749, 0.749, 0.502, 0.502, 0.09804]): _vg.add([_i], _w, 'REPLACE')
_vg = ob_incanslinger.vertex_groups.new(name='Base HumanLThigh')
for _i, _w in zip([102, 104, 106, 107, 108, 109, 110, 111, 112, 113, 114, 115, 116, 117, 118, 119, 120, 121, 122, 124, 125, 126, 127, 128, 129, 130, 131, 132, 133, 135, 136, 137, 138, 139, 140, 141, 142, 143, 144, 145, 146, 147, 160, 161, 162, 163, 166, 167, 168, 169, 170, 171, 172, 173, 174, 175, 176, 177, 178, 179, 180, 181, 182, 183, 184, 205, 206, 208, 209, 210, 211, 212, 213, 214, 215, 216, 217, 218, 219, 220, 221, 300, 301], [0.2235, 0.2235, 0.502, 0.902, 0.902, 0.902, 0.502, 0.502, 0.902, 1.0, 0.902, 0.502, 0.502, 0.09804, 0.09804, 0.09804, 0.502, 0.09804, 0.09804, 0.902, 1.0, 0.902, 0.902, 0.251, 0.2235, 0.102, 0.2471, 0.502, 0.09804, 0.2235, 0.251, 0.2235, 0.902, 0.902, 0.09804, 0.451, 0.502, 0.902, 1.0, 0.09804, 0.2235, 0.2235, 0.09804, 0.09804, 0.09804, 0.09804, 0.09804, 0.09804, 0.749, 0.749, 0.749, 0.502, 0.502, 0.749, 0.749, 0.502, 0.502, 0.502, 0.749, 0.502, 0.09804, 0.502, 0.09804, 0.502, 0.502, 0.09804, 0.09804, 0.502, 0.502, 0.6784, 0.749, 0.749, 0.749, 0.502, 0.6784, 0.502, 0.749, 0.749, 0.09804, 0.502, 0.502, 0.07843, 0.07843]): _vg.add([_i], _w, 'REPLACE')
_vg = ob_incanslinger.vertex_groups.new(name='Base HumanLCalf')
for _i, _w in zip([148, 149, 150, 151, 152, 153, 154, 155, 156, 157, 158, 159, 160, 161, 162, 163, 164, 165, 166, 167, 169, 170, 171, 172, 173, 174, 175, 176, 177, 178, 179, 180, 181, 182, 183, 184, 185, 186, 187, 188, 189, 190, 191, 192, 193, 194, 195, 196, 197, 198, 199, 200, 201, 202, 203, 204, 205, 206, 207, 208, 209, 213, 214, 216, 217, 219, 220, 221, 222, 223, 224, 225, 226, 227, 228, 229, 230, 231, 232, 233, 234, 235, 236, 237, 604, 605, 606, 607, 608, 609, 610, 611, 612, 613, 614, 615, 616, 617, 618, 620, 621, 627, 630, 631, 634], [1.0, 1.0, 1.0, 1.0, 1.0, 1.0, 1.0, 1.0, 1.0, 1.0, 1.0, 1.0, 0.902, 0.902, 0.902, 0.902, 1.0, 1.0, 0.902, 0.902, 0.251, 0.251, 0.498, 0.498, 0.251, 0.251, 0.498, 0.498, 0.498, 0.251, 0.498, 0.902, 0.498, 0.902, 0.498, 0.498, 1.0, 1.0, 1.0, 1.0, 1.0, 1.0, 1.0, 1.0, 1.0, 1.0, 1.0, 1.0, 1.0, 1.0, 1.0, 1.0, 1.0, 1.0, 1.0, 1.0, 0.902, 0.902, 1.0, 0.498, 0.498, 0.251, 0.498, 0.498, 0.251, 0.902, 0.498, 0.498, 1.0, 1.0, 1.0, 1.0, 1.0, 1.0, 1.0, 1.0, 1.0, 1.0, 1.0, 1.0, 1.0, 1.0, 1.0, 1.0, 1.0, 0.251, 0.251, 0.251, 1.0, 1.0, 1.0, 0.251, 0.251, 0.251, 0.251, 0.251, 1.0, 1.0, 1.0, 0.251, 0.251, 0.251, 0.251, 0.251, 0.251]): _vg.add([_i], _w, 'REPLACE')
_vg = ob_incanslinger.vertex_groups.new(name='Base HumanRCalf')
for _i, _w in zip([238, 239, 240, 241, 242, 243, 244, 245, 246, 247, 248, 249, 250, 251, 252, 253, 254, 255, 256, 257, 258, 259, 260, 261, 262, 263, 264, 265, 266, 267, 268, 269, 270, 271, 272, 273, 274, 275, 276, 277, 278, 279, 280, 281, 282, 283, 284, 285, 286, 287, 288, 289, 290, 291, 292, 293, 294, 295, 296, 297, 298, 304, 305, 307, 308, 309, 310, 311, 312, 313, 314, 315, 316, 317, 318, 319, 320, 321, 322, 323, 324, 325, 326, 721, 722, 723, 724, 725, 726, 730, 731, 733, 734, 735, 736, 737, 738, 739, 740, 741, 742, 743, 744, 745, 746, 750, 757], [1.0, 1.0, 1.0, 1.0, 1.0, 1.0, 1.0, 1.0, 1.0, 1.0, 1.0, 0.902, 0.902, 0.902, 1.0, 0.902, 0.902, 1.0, 1.0, 0.902, 0.251, 0.498, 0.498, 0.498, 0.251, 0.251, 0.498, 0.498, 0.498, 0.902, 0.498, 0.498, 0.498, 0.902, 1.0, 1.0, 1.0, 1.0, 1.0, 1.0, 1.0, 1.0, 1.0, 1.0, 1.0, 1.0, 1.0, 1.0, 1.0, 1.0, 1.0, 1.0, 0.902, 1.0, 1.0, 0.498, 0.498, 0.251, 0.902, 0.498, 1.0, 0.498, 0.251, 0.251, 0.498, 0.498, 0.902, 1.0, 1.0, 1.0, 1.0, 1.0, 1.0, 1.0, 1.0, 1.0, 1.0, 1.0, 1.0, 1.0, 1.0, 1.0, 1.0, 0.251, 1.0, 1.0, 1.0, 0.251, 0.251, 0.251, 0.251, 0.251, 1.0, 1.0, 1.0, 0.251, 0.251, 0.251, 1.0, 0.251, 0.251, 1.0, 1.0, 0.251, 0.251, 0.251, 0.251]): _vg.add([_i], _w, 'REPLACE')
_vg = ob_incanslinger.vertex_groups.new(name='Base HumanLCollarbone')
for _i, _w in zip([9, 10, 12, 17, 18, 19, 20, 21, 22, 23, 24, 25, 26, 27, 29, 31, 32, 33, 34, 35, 36, 37, 38, 39, 40, 41, 43, 53, 59, 377, 380], [0.251, 0.502, 0.251, 0.502, 0.749, 0.498, 0.09804, 0.502, 0.498, 0.502, 0.502, 0.502, 0.502, 0.502, 0.2, 0.749, 0.502, 0.498, 0.749, 0.498, 0.502, 0.749, 0.502, 0.09804, 0.498, 0.502, 0.09804, 0.09804, 0.09804, 0.102, 0.498]): _vg.add([_i], _w, 'REPLACE')
_vg = ob_incanslinger.vertex_groups.new(name='Base HumanLUpperarm')
for _i, _w in zip([0, 1, 2, 3, 4, 5, 6, 7, 8, 9, 10, 11, 12, 13, 14, 15, 16, 17, 21, 23, 24, 25, 26, 27, 32, 36, 38, 41, 42, 522, 523, 524, 525, 526, 527, 528, 529, 537, 543, 544, 545, 546, 547, 548, 549, 550, 551, 552, 554, 555, 556, 561, 562, 563, 564], [1.0, 1.0, 1.0, 1.0, 1.0, 1.0, 1.0, 1.0, 1.0, 0.749, 0.498, 1.0, 0.749, 1.0, 1.0, 1.0, 1.0, 0.498, 0.4, 0.06274, 0.4, 0.498, 0.498, 0.06274, 0.06274, 0.4, 0.06274, 0.06274, 1.0, 0.749, 0.749, 1.0, 1.0, 0.749, 1.0, 0.502, 0.502, 0.502, 0.749, 0.749, 0.749, 0.502, 1.0, 0.749, 0.502, 0.502, 0.749, 0.502, 0.502, 0.502, 0.749, 0.502, 0.749, 0.502, 0.502]): _vg.add([_i], _w, 'REPLACE')
_vg = ob_incanslinger.vertex_groups.new(name='Base HumanLForearm')
for _i, _w in zip([522, 523, 526, 528, 529, 530, 531, 532, 533, 534, 535, 536, 537, 538, 539, 540, 541, 542, 543, 544, 545, 546, 548, 549, 550, 551, 552, 553, 554, 555, 556, 557, 558, 559, 560, 561, 562, 563, 564, 565, 566, 568, 569, 577, 578, 579, 580, 581, 582, 583, 584, 585, 586, 587, 588, 589, 592, 597, 598], [0.251, 0.251, 0.251, 0.498, 0.498, 1.0, 1.0, 1.0, 1.0, 1.0, 1.0, 1.0, 0.498, 1.0, 1.0, 1.0, 1.0, 1.0, 0.251, 0.251, 0.251, 0.498, 0.251, 0.498, 0.498, 0.251, 0.498, 1.0, 0.498, 0.498, 0.251, 1.0, 1.0, 1.0, 1.0, 0.498, 0.251, 0.498, 0.498, 1.0, 1.0, 0.502, 0.502, 0.502, 0.502, 1.0, 0.502, 0.502, 0.502, 0.502, 0.502, 1.0, 0.502, 0.502, 0.502, 0.502, 0.502, 0.502, 0.502]): _vg.add([_i], _w, 'REPLACE')
_vg = ob_incanslinger.vertex_groups.new(name='Base HumanNeck1')
for _i, _w in zip([371, 372, 373, 374, 376, 377, 378, 379, 381, 386, 387, 388, 390, 394, 398, 408, 439, 442, 444, 445, 465, 466, 482, 484, 487, 488, 489, 490, 515, 516], [0.08627, 0.498, 1.0, 0.08627, 1.0, 0.08627, 0.498, 1.0, 1.0, 1.0, 1.0, 0.502, 1.0, 0.502, 0.502, 0.502, 0.502, 0.502, 1.0, 0.498, 1.0, 0.502, 0.502, 1.0, 0.502, 0.498, 1.0, 1.0, 0.502, 1.0]): _vg.add([_i], _w, 'REPLACE')
_vg = ob_incanslinger.vertex_groups.new(name='Base HumanNeck2')
for _i, _w in zip([383, 384, 385, 388, 389, 391, 392, 393, 394, 395, 396, 397, 398, 399, 400, 401, 402, 403, 404, 405, 406, 407, 408, 409, 410, 411, 412, 413, 414, 415, 416, 417, 418, 419, 420, 421, 422, 423, 424, 425, 426, 427, 428, 429, 430, 431, 432, 433, 434, 435, 436, 437, 438, 439, 440, 441, 442, 443, 446, 447, 448, 449, 450, 451, 452, 453, 454, 455, 456, 457, 458, 459, 460, 461, 462, 463, 464, 466, 467, 468, 469, 470, 471, 472, 473, 474, 475, 476, 477, 478, 479, 480, 481, 482, 483, 485, 486, 487, 491, 492, 493, 494, 495, 496, 497, 498, 499, 500, 501, 502, 503, 504, 505, 506, 507, 508, 509, 510, 511, 512, 513, 514, 515, 517, 518, 519, 520, 521], [1.0, 1.0, 1.0, 0.498, 1.0, 1.0, 1.0, 1.0, 0.498, 1.0, 1.0, 1.0, 0.498, 1.0, 1.0, 1.0, 1.0, 1.0, 1.0, 1.0, 1.0, 1.0, 0.498, 1.0, 1.0, 1.0, 1.0, 1.0, 1.0, 1.0, 1.0, 1.0, 1.0, 1.0, 1.0, 1.0, 1.0, 1.0, 1.0, 1.0, 1.0, 1.0, 1.0, 1.0, 1.0, 1.0, 1.0, 1.0, 1.0, 1.0, 1.0, 1.0, 1.0, 0.498, 1.0, 1.0, 0.498, 1.0, 1.0, 1.0, 1.0, 1.0, 1.0, 1.0, 1.0, 1.0, 1.0, 1.0, 1.0, 1.0, 1.0, 1.0, 1.0, 1.0, 1.0, 1.0, 1.0, 0.498, 1.0, 1.0, 1.0, 1.0, 1.0, 1.0, 1.0, 1.0, 1.0, 1.0, 1.0, 1.0, 1.0, 1.0, 1.0, 0.498, 1.0, 1.0, 1.0, 0.498, 1.0, 1.0, 1.0, 1.0, 1.0, 1.0, 1.0, 1.0, 1.0, 1.0, 1.0, 1.0, 1.0, 1.0, 1.0, 1.0, 1.0, 1.0, 1.0, 1.0, 1.0, 1.0, 1.0, 1.0, 0.498, 1.0, 1.0, 1.0, 1.0, 1.0]): _vg.add([_i], _w, 'REPLACE')
_vg = ob_incanslinger.vertex_groups.new(name='Base HumanLFoot')
for _i, _w in zip([601, 602, 603, 605, 606, 607, 611, 612, 613, 614, 615, 619, 620, 621, 622, 623, 624, 625, 626, 627, 628, 629, 630, 631, 632, 633, 634, 635, 636, 637, 638, 639, 640, 641], [1.0, 1.0, 1.0, 0.749, 0.749, 0.749, 0.749, 0.749, 0.749, 0.749, 0.749, 1.0, 0.749, 0.749, 1.0, 1.0, 1.0, 1.0, 1.0, 0.749, 1.0, 1.0, 0.749, 0.749, 1.0, 1.0, 0.749, 1.0, 1.0, 1.0, 1.0, 1.0, 1.0, 1.0]): _vg.add([_i], _w, 'REPLACE')
_vg = ob_incanslinger.vertex_groups.new(name='Base HumanRFoot')
for _i, _w in zip([721, 725, 726, 727, 728, 729, 730, 731, 732, 733, 737, 738, 739, 741, 742, 745, 746, 747, 748, 749, 750, 751, 752, 753, 754, 755, 756, 757, 758, 759, 760, 761, 762, 763, 764, 765, 766], [0.749, 0.749, 0.749, 1.0, 1.0, 1.0, 0.749, 0.749, 1.0, 0.749, 0.749, 0.749, 0.749, 0.749, 0.749, 0.749, 0.749, 1.0, 1.0, 1.0, 0.749, 1.0, 1.0, 1.0, 1.0, 1.0, 1.0, 0.749, 1.0, 1.0, 1.0, 1.0, 1.0, 1.0, 1.0, 1.0, 1.0]): _vg.add([_i], _w, 'REPLACE')
_vg = ob_incanslinger.vertex_groups.new(name='Base HumanBone02')
_vg.add([767, 768, 769, 770, 771, 772, 773, 774, 775, 776, 777, 778, 779, 780], 1.0, 'REPLACE')
_vg = ob_incanslinger.vertex_groups.new(name='Base HumanBone01')
_vg.add([781, 782, 783, 784, 785, 786, 787, 788, 789, 790, 791, 792, 793, 794], 1.0, 'REPLACE')
_vg = ob_incanslinger.vertex_groups.new(name='Base HumanLPalm')
for _i, _w in zip([567, 568, 569, 570, 571, 572, 573, 574, 575, 576, 577, 578, 580, 581, 582, 583, 584, 586, 587, 588, 589, 590, 591, 592, 593, 594, 595, 596, 597, 598, 599, 600], [1.0, 0.498, 0.498, 1.0, 1.0, 1.0, 1.0, 1.0, 1.0, 1.0, 0.498, 0.498, 0.498, 0.498, 0.498, 0.498, 0.498, 0.498, 0.498, 0.498, 0.498, 1.0, 1.0, 0.498, 1.0, 1.0, 1.0, 1.0, 0.498, 0.498, 1.0, 1.0]): _vg.add([_i], _w, 'REPLACE')
_vg = ob_incanslinger.vertex_groups.new(name='Dummy05')
_vg = ob_incanslinger.vertex_groups.new(name='Dummy04')
_m = ob_incanslinger.modifiers.new('Armature', 'ARMATURE')
_m.object = ob_world_dummy
_m.use_bone_envelopes = True
ob_cube.location = (0.0, 0.0, 0.0)
ob_cube.lock_rotations_4d = False
ob_cube.empty_display_type = 'ARROWS'
ob_cube.color = (0.0, 0.0, 0.0, 1.0)
ob_cube.lineart.crease_threshold = 0.0
ob_lamp.location = (4.076, 1.005, 5.904)
ob_lamp.rotation_euler = (0.6503, 0.05522, 1.866)
ob_lamp.lock_rotations_4d = False
ob_lamp.empty_display_type = 'ARROWS'
ob_lamp.color = (0.0, 0.0, 0.0, 0.0)
ob_lamp.lineart.crease_threshold = 0.0
ob_camera.location = (7.481, -6.508, 5.344)
ob_camera.rotation_euler = (1.109, 0.01082, 0.8149)
ob_camera.lock_rotations_4d = False
ob_camera.empty_display_type = 'ARROWS'
ob_camera.color = (0.0, 0.0, 0.0, 0.0)
ob_camera.display_type = 'WIRE'
ob_camera.lineart.crease_threshold = 0.0

# ---- collection membership
col_collection_1.objects.link(ob_world_dummy)
col_collection_1.objects.link(ob_incanslinger)
col_collection_1.objects.link(ob_cube)
col_collection_1.objects.link(ob_lamp)
col_collection_1.objects.link(ob_camera)

# ---- scene / render settings (as saved in the file)
scene.camera = ob_camera
scene.frame_start = 1; scene.frame_end = 250; scene.frame_set(1)
scene.render.engine = 'BLENDER_EEVEE_NEXT'
scene.render.image_settings.file_format = 'JPEG'
scene.render.image_settings.color_mode = 'RGB'
scene.render.image_settings.compression = 90
scene.render.resolution_x = 800
scene.render.resolution_y = 600
scene.render.pixel_aspect_x = 100.0
scene.render.pixel_aspect_y = 100.0
scene.render.fps = 25
scene.render.dither_intensity = 0.0
scene.render.use_compositing = False
scene.render.use_sequencer = False
scene.render.bake_margin = 2
scene.render.bake_bias = 0.0
scene.render.use_stamp_time = False
scene.render.use_stamp_date = False
scene.render.use_stamp_frame = False
scene.render.use_stamp_camera = False
scene.render.use_stamp_scene = False
scene.render.use_stamp_filename = False
scene.render.use_stamp_render_time = False
scene.render.stamp_font_size = 0
scene.cycles.use_denoising = False
scene.cycles.samples = 10
scene.cycles.sampling_pattern = 'TABULATED_SOBOL'
scene.cycles.light_sampling_threshold = 0.0
scene.cycles.use_adaptive_sampling = False
scene.cycles.use_light_tree = False
scene.cycles.blur_glossy = 0.0
scene.cycles.volume_bounces = 1
scene.cycles.pixel_filter_type = 'GAUSSIAN'
scene.cycles.sample_clamp_indirect = 0.0
scene.view_settings.view_transform = 'Raw'
bpy.context.view_layer.update()
